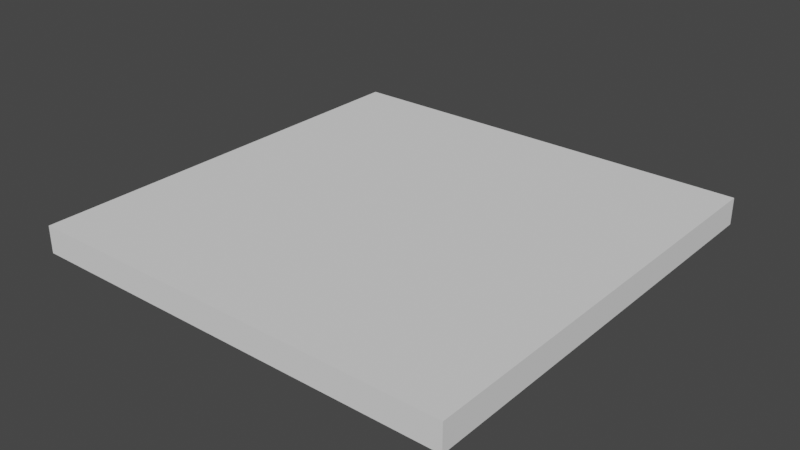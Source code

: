 # Source: Grid16-new.blend  (saved by Blender 3.3.6; exported with 4.5.12 LTS)
import bpy
from mathutils import Matrix  # noqa: F401  (used for matrix-valued properties, if any)

bpy.ops.wm.read_factory_settings(use_empty=True)
scene = bpy.context.scene
scene.name = 'Scene'

# ---- collections
col_collection = bpy.data.collections.new('Collection'); scene.collection.children.link(col_collection)

# ---- world
world_world = bpy.data.worlds.new('World'); scene.world = world_world
world_world.use_nodes = True; world_world.node_tree.nodes.clear()
_N = world_world.node_tree.nodes; _L = world_world.node_tree.links
n0 = _N.new('ShaderNodeOutputWorld'); n0.name = 'World Output'; n0.location = (300, 300)
n1 = _N.new('ShaderNodeBackground'); n1.name = 'Background'; n1.location = (10, 300)
n1.inputs[0].default_value = (0.05088, 0.05088, 0.05088, 1.0)
_L.new(n1.outputs[0], n0.inputs[0])
n0.is_active_output = True
world_world.color = (0.05088, 0.05088, 0.05088)
world_world.use_sun_shadow = False
world_world.sun_shadow_jitter_overblur = 0.0

# ---- meshes
me_plane = bpy.data.meshes.new('Plane')
me_plane.from_pydata([(15.0, 15.0, 0.0), (13.0, 15.0, 0.0), (11.0, 15.0, 0.0), (9.0, 15.0, 0.0), (7.0, 15.0, 0.0), (5.0, 15.0, 0.0), (3.0, 15.0, 0.0), (1.0, 15.0, 0.0), (-1.0, 15.0, 0.0), (-3.0, 15.0, 0.0), (-5.0, 15.0, 0.0), (-7.0, 15.0, 0.0), (-9.0, 15.0, 0.0), (-11.0, 15.0, 0.0), (-13.0, 15.0, 0.0), (-15.0, 15.0, 0.0), (-17.0, 15.0, 0.0), (15.0, 13.0, 0.0), (13.0, 13.0, 0.0), (11.0, 13.0, 0.0), (9.0, 13.0, 0.0), (7.0, 13.0, 0.0), (5.0, 13.0, 0.0), (3.0, 13.0, 0.0), (1.0, 13.0, 0.0), (-1.0, 13.0, 0.0), (-3.0, 13.0, 0.0), (-5.0, 13.0, 0.0), (-7.0, 13.0, 0.0), (-9.0, 13.0, 0.0), (-11.0, 13.0, 0.0), (-13.0, 13.0, 0.0), (-15.0, 13.0, 0.0), (-17.0, 13.0, 0.0), (15.0, 11.0, 0.0), (13.0, 11.0, 0.0), (11.0, 11.0, 0.0), (9.0, 11.0, 0.0), (7.0, 11.0, 0.0), (5.0, 11.0, 0.0), (3.0, 11.0, 0.0), (1.0, 11.0, 0.0), (-1.0, 11.0, 0.0), (-3.0, 11.0, 0.0), (-5.0, 11.0, 0.0), (-7.0, 11.0, 0.0), (-9.0, 11.0, 0.0), (-11.0, 11.0, 0.0), (-13.0, 11.0, 0.0), (-15.0, 11.0, 0.0), (-17.0, 11.0, 0.0), (15.0, 9.0, 0.0), (13.0, 9.0, 0.0), (11.0, 9.0, 0.0), (9.0, 9.0, 0.0), (7.0, 9.0, 0.0), (5.0, 9.0, 0.0), (3.0, 9.0, 0.0), (1.0, 9.0, 0.0), (-1.0, 9.0, 0.0), (-3.0, 9.0, 0.0), (-5.0, 9.0, 0.0), (-7.0, 9.0, 0.0), (-9.0, 9.0, 0.0), (-11.0, 9.0, 0.0), (-13.0, 9.0, 0.0), (-15.0, 9.0, 0.0), (-17.0, 9.0, 0.0), (15.0, 7.0, 0.0), (13.0, 7.0, 0.0), (11.0, 7.0, 0.0), (9.0, 7.0, 0.0), (7.0, 7.0, 0.0), (5.0, 7.0, 0.0), (3.0, 7.0, 0.0), (1.0, 7.0, 0.0), (-1.0, 7.0, 0.0), (-3.0, 7.0, 0.0), (-5.0, 7.0, 0.0), (-7.0, 7.0, 0.0), (-9.0, 7.0, 0.0), (-11.0, 7.0, 0.0), (-13.0, 7.0, 0.0), (-15.0, 7.0, 0.0), (-17.0, 7.0, 0.0), (15.0, 5.0, 0.0), (13.0, 5.0, 0.0), (11.0, 5.0, 0.0), (9.0, 5.0, 0.0), (7.0, 5.0, 0.0), (5.0, 5.0, 0.0), (3.0, 5.0, 0.0), (1.0, 5.0, 0.0), (-1.0, 5.0, 0.0), (-3.0, 5.0, 0.0), (-5.0, 5.0, 0.0), (-7.0, 5.0, 0.0), (-9.0, 5.0, 0.0), (-11.0, 5.0, 0.0), (-13.0, 5.0, 0.0), (-15.0, 5.0, 0.0), (-17.0, 5.0, 0.0), (15.0, 3.0, 0.0), (13.0, 3.0, 0.0), (11.0, 3.0, 0.0), (9.0, 3.0, 0.0), (7.0, 3.0, 0.0), (5.0, 3.0, 0.0), (3.0, 3.0, 0.0), (1.0, 3.0, 0.0), (-1.0, 3.0, 0.0), (-3.0, 3.0, 0.0), (-5.0, 3.0, 0.0), (-7.0, 3.0, 0.0), (-9.0, 3.0, 0.0), (-11.0, 3.0, 0.0), (-13.0, 3.0, 0.0), (-15.0, 3.0, 0.0), (-17.0, 3.0, 0.0), (15.0, 1.0, 0.0), (13.0, 1.0, 0.0), (11.0, 1.0, 0.0), (9.0, 1.0, 0.0), (7.0, 1.0, 0.0), (5.0, 1.0, 0.0), (3.0, 1.0, 0.0), (1.0, 1.0, 0.0), (-1.0, 1.0, 0.0), (-3.0, 1.0, 0.0), (-5.0, 1.0, 0.0), (-7.0, 1.0, 0.0), (-9.0, 1.0, 0.0), (-11.0, 1.0, 0.0), (-13.0, 1.0, 0.0), (-15.0, 1.0, 0.0), (-17.0, 1.0, 0.0), (15.0, -1.0, 0.0), (13.0, -1.0, 0.0), (11.0, -1.0, 0.0), (9.0, -1.0, 0.0), (7.0, -1.0, 0.0), (5.0, -1.0, 0.0), (3.0, -1.0, 0.0), (1.0, -1.0, 0.0), (-1.0, -1.0, 0.0), (-3.0, -1.0, 0.0), (-5.0, -1.0, 0.0), (-7.0, -1.0, 0.0), (-9.0, -1.0, 0.0), (-11.0, -1.0, 0.0), (-13.0, -1.0, 0.0), (-15.0, -1.0, 0.0), (-17.0, -1.0, 0.0), (15.0, -3.0, 0.0), (13.0, -3.0, 0.0), (11.0, -3.0, 0.0), (9.0, -3.0, 0.0), (7.0, -3.0, 0.0), (5.0, -3.0, 0.0), (3.0, -3.0, 0.0), (1.0, -3.0, 0.0), (-1.0, -3.0, 0.0), (-3.0, -3.0, 0.0), (-5.0, -3.0, 0.0), (-7.0, -3.0, 0.0), (-9.0, -3.0, 0.0), (-11.0, -3.0, 0.0), (-13.0, -3.0, 0.0), (-15.0, -3.0, 0.0), (-17.0, -3.0, 0.0), (15.0, -5.0, 0.0), (13.0, -5.0, 0.0), (11.0, -5.0, 0.0), (9.0, -5.0, 0.0), (7.0, -5.0, 0.0), (5.0, -5.0, 0.0), (3.0, -5.0, 0.0), (1.0, -5.0, 0.0), (-1.0, -5.0, 0.0), (-3.0, -5.0, 0.0), (-5.0, -5.0, 0.0), (-7.0, -5.0, 0.0), (-9.0, -5.0, 0.0), (-11.0, -5.0, 0.0), (-13.0, -5.0, 0.0), (-15.0, -5.0, 0.0), (-17.0, -5.0, 0.0), (15.0, -7.0, 0.0), (13.0, -7.0, 0.0), (11.0, -7.0, 0.0), (9.0, -7.0, 0.0), (7.0, -7.0, 0.0), (5.0, -7.0, 0.0), (3.0, -7.0, 0.0), (1.0, -7.0, 0.0), (-1.0, -7.0, 0.0), (-3.0, -7.0, 0.0), (-5.0, -7.0, 0.0), (-7.0, -7.0, 0.0), (-9.0, -7.0, 0.0), (-11.0, -7.0, 0.0), (-13.0, -7.0, 0.0), (-15.0, -7.0, 0.0), (-17.0, -7.0, 0.0), (15.0, -9.0, 0.0), (13.0, -9.0, 0.0), (11.0, -9.0, 0.0), (9.0, -9.0, 0.0), (7.0, -9.0, 0.0), (5.0, -9.0, 0.0), (3.0, -9.0, 0.0), (1.0, -9.0, 0.0), (-1.0, -9.0, 0.0), (-3.0, -9.0, 0.0), (-5.0, -9.0, 0.0), (-7.0, -9.0, 0.0), (-9.0, -9.0, 0.0), (-11.0, -9.0, 0.0), (-13.0, -9.0, 0.0), (-15.0, -9.0, 0.0), (-17.0, -9.0, 0.0), (15.0, -11.0, 0.0), (13.0, -11.0, 0.0), (11.0, -11.0, 0.0), (9.0, -11.0, 0.0), (7.0, -11.0, 0.0), (5.0, -11.0, 0.0), (3.0, -11.0, 0.0), (1.0, -11.0, 0.0), (-1.0, -11.0, 0.0), (-3.0, -11.0, 0.0), (-5.0, -11.0, 0.0), (-7.0, -11.0, 0.0), (-9.0, -11.0, 0.0), (-11.0, -11.0, 0.0), (-13.0, -11.0, 0.0), (-15.0, -11.0, 0.0), (-17.0, -11.0, 0.0), (15.0, -13.0, 0.0), (13.0, -13.0, 0.0), (11.0, -13.0, 0.0), (9.0, -13.0, 0.0), (7.0, -13.0, 0.0), (5.0, -13.0, 0.0), (3.0, -13.0, 0.0), (1.0, -13.0, 0.0), (-1.0, -13.0, 0.0), (-3.0, -13.0, 0.0), (-5.0, -13.0, 0.0), (-7.0, -13.0, 0.0), (-9.0, -13.0, 0.0), (-11.0, -13.0, 0.0), (-13.0, -13.0, 0.0), (-15.0, -13.0, 0.0), (-17.0, -13.0, 0.0), (15.0, -15.0, 0.0), (13.0, -15.0, 0.0), (11.0, -15.0, 0.0), (9.0, -15.0, 0.0), (7.0, -15.0, 0.0), (5.0, -15.0, 0.0), (3.0, -15.0, 0.0), (1.0, -15.0, 0.0), (-1.0, -15.0, 0.0), (-3.0, -15.0, 0.0), (-5.0, -15.0, 0.0), (-7.0, -15.0, 0.0), (-9.0, -15.0, 0.0), (-11.0, -15.0, 0.0), (-13.0, -15.0, 0.0), (-15.0, -15.0, 0.0), (-17.0, -15.0, 0.0), (15.0, -17.0, 0.0), (13.0, -17.0, 0.0), (11.0, -17.0, 0.0), (9.0, -17.0, 0.0), (7.0, -17.0, 0.0), (5.0, -17.0, 0.0), (3.0, -17.0, 0.0), (1.0, -17.0, 0.0), (-1.0, -17.0, 0.0), (-3.0, -17.0, 0.0), (-5.0, -17.0, 0.0), (-7.0, -17.0, 0.0), (-9.0, -17.0, 0.0), (-11.0, -17.0, 0.0), (-13.0, -17.0, 0.0), (-15.0, -17.0, 0.0), (-17.0, -17.0, 0.0), (-17.0, -17.0, -2.0), (-17.0, -15.0, -2.0), (-17.0, -13.0, -2.0), (-17.0, -11.0, -2.0), (-17.0, -9.0, -2.0), (-17.0, -7.0, -2.0), (-17.0, -5.0, -2.0), (-17.0, -3.0, -2.0), (-17.0, 15.0, -2.0), (-17.0, 13.0, -2.0), (-17.0, 11.0, -2.0), (-17.0, 9.0, -2.0), (-17.0, -1.0, -2.0), (-17.0, 7.0, -2.0), (-17.0, 5.0, -2.0), (-17.0, 1.0, -2.0), (-17.0, 3.0, -2.0), (-15.0, -17.0, -2.0), (-15.0, 15.0, -2.0), (-13.0, -17.0, -2.0), (-13.0, 15.0, -2.0), (-11.0, -17.0, -2.0), (-11.0, 15.0, -2.0), (-9.0, 15.0, -2.0), (-9.0, -17.0, -2.0), (-7.0, -17.0, -2.0), (-7.0, 15.0, -2.0), (-5.0, -17.0, -2.0), (-5.0, 15.0, -2.0), (-3.0, 15.0, -2.0), (-3.0, -17.0, -2.0), (-1.0, -17.0, -2.0), (-1.0, 15.0, -2.0), (1.0, -17.0, -2.0), (1.0, 15.0, -2.0), (3.0, 15.0, -2.0), (3.0, -17.0, -2.0), (5.0, -17.0, -2.0), (5.0, 15.0, -2.0), (7.0, 15.0, -2.0), (7.0, -17.0, -2.0), (9.0, 15.0, -2.0), (9.0, -17.0, -2.0), (11.0, -17.0, -2.0), (11.0, 15.0, -2.0), (13.0, 15.0, -2.0), (13.0, -17.0, -2.0), (15.0, -15.0, -2.0), (15.0, -13.0, -2.0), (15.0, -17.0, -2.0), (15.0, -11.0, -2.0), (15.0, -9.0, -2.0), (15.0, -7.0, -2.0), (15.0, -5.0, -2.0), (15.0, -3.0, -2.0), (15.0, 15.0, -2.0), (15.0, 13.0, -2.0), (15.0, 11.0, -2.0), (15.0, 9.0, -2.0), (15.0, 7.0, -2.0), (15.0, 5.0, -2.0), (15.0, 3.0, -2.0), (15.0, 1.0, -2.0), (15.0, -1.0, -2.0)], [], [(1, 18, 17, 0), (2, 19, 18, 1), (3, 20, 19, 2), (4, 21, 20, 3), (5, 22, 21, 4), (6, 23, 22, 5), (7, 24, 23, 6), (25, 24, 7, 8), (25, 8, 9, 26), (26, 9, 10, 27), (27, 10, 11, 28), (28, 11, 12, 29), (29, 12, 13, 30), (30, 13, 14, 31), (31, 14, 15, 32), (32, 15, 16, 33), (18, 35, 34, 17), (19, 36, 35, 18), (20, 37, 36, 19), (21, 38, 37, 20), (22, 39, 38, 21), (23, 40, 39, 22), (24, 41, 40, 23), (42, 41, 24, 25), (42, 25, 26, 43), (43, 26, 27, 44), (44, 27, 28, 45), (45, 28, 29, 46), (46, 29, 30, 47), (47, 30, 31, 48), (48, 31, 32, 49), (49, 32, 33, 50), (35, 52, 51, 34), (36, 53, 52, 35), (37, 54, 53, 36), (38, 55, 54, 37), (39, 56, 55, 38), (40, 57, 56, 39), (41, 58, 57, 40), (59, 58, 41, 42), (59, 42, 43, 60), (60, 43, 44, 61), (61, 44, 45, 62), (62, 45, 46, 63), (63, 46, 47, 64), (64, 47, 48, 65), (65, 48, 49, 66), (66, 49, 50, 67), (52, 69, 68, 51), (53, 70, 69, 52), (54, 71, 70, 53), (55, 72, 71, 54), (56, 73, 72, 55), (57, 74, 73, 56), (58, 75, 74, 57), (76, 75, 58, 59), (76, 59, 60, 77), (77, 60, 61, 78), (78, 61, 62, 79), (79, 62, 63, 80), (80, 63, 64, 81), (81, 64, 65, 82), (82, 65, 66, 83), (83, 66, 67, 84), (69, 86, 85, 68), (70, 87, 86, 69), (71, 88, 87, 70), (72, 89, 88, 71), (73, 90, 89, 72), (74, 91, 90, 73), (75, 92, 91, 74), (93, 92, 75, 76), (93, 76, 77, 94), (94, 77, 78, 95), (95, 78, 79, 96), (96, 79, 80, 97), (97, 80, 81, 98), (98, 81, 82, 99), (99, 82, 83, 100), (100, 83, 84, 101), (86, 103, 102, 85), (87, 104, 103, 86), (88, 105, 104, 87), (89, 106, 105, 88), (90, 107, 106, 89), (91, 108, 107, 90), (92, 109, 108, 91), (110, 109, 92, 93), (110, 93, 94, 111), (111, 94, 95, 112), (112, 95, 96, 113), (113, 96, 97, 114), (114, 97, 98, 115), (115, 98, 99, 116), (116, 99, 100, 117), (117, 100, 101, 118), (103, 120, 119, 102), (104, 121, 120, 103), (105, 122, 121, 104), (106, 123, 122, 105), (107, 124, 123, 106), (108, 125, 124, 107), (109, 126, 125, 108), (127, 126, 109, 110), (127, 110, 111, 128), (128, 111, 112, 129), (129, 112, 113, 130), (130, 113, 114, 131), (131, 114, 115, 132), (132, 115, 116, 133), (133, 116, 117, 134), (134, 117, 118, 135), (120, 137, 136, 119), (121, 138, 137, 120), (122, 139, 138, 121), (123, 140, 139, 122), (124, 141, 140, 123), (125, 142, 141, 124), (126, 143, 142, 125), (144, 143, 126, 127), (144, 127, 128, 145), (145, 128, 129, 146), (146, 129, 130, 147), (147, 130, 131, 148), (148, 131, 132, 149), (149, 132, 133, 150), (150, 133, 134, 151), (151, 134, 135, 152), (136, 137, 154, 153), (137, 138, 155, 154), (138, 139, 156, 155), (139, 140, 157, 156), (140, 141, 158, 157), (141, 142, 159, 158), (142, 143, 160, 159), (143, 144, 161, 160), (161, 144, 145, 162), (162, 145, 146, 163), (163, 146, 147, 164), (164, 147, 148, 165), (165, 148, 149, 166), (166, 149, 150, 167), (167, 150, 151, 168), (168, 151, 152, 169), (153, 154, 171, 170), (154, 155, 172, 171), (155, 156, 173, 172), (156, 157, 174, 173), (157, 158, 175, 174), (158, 159, 176, 175), (159, 160, 177, 176), (160, 161, 178, 177), (178, 161, 162, 179), (179, 162, 163, 180), (180, 163, 164, 181), (181, 164, 165, 182), (182, 165, 166, 183), (183, 166, 167, 184), (184, 167, 168, 185), (185, 168, 169, 186), (170, 171, 188, 187), (171, 172, 189, 188), (172, 173, 190, 189), (173, 174, 191, 190), (174, 175, 192, 191), (175, 176, 193, 192), (176, 177, 194, 193), (177, 178, 195, 194), (195, 178, 179, 196), (196, 179, 180, 197), (197, 180, 181, 198), (198, 181, 182, 199), (199, 182, 183, 200), (200, 183, 184, 201), (201, 184, 185, 202), (202, 185, 186, 203), (187, 188, 205, 204), (188, 189, 206, 205), (189, 190, 207, 206), (190, 191, 208, 207), (191, 192, 209, 208), (192, 193, 210, 209), (193, 194, 211, 210), (194, 195, 212, 211), (212, 195, 196, 213), (213, 196, 197, 214), (214, 197, 198, 215), (215, 198, 199, 216), (216, 199, 200, 217), (217, 200, 201, 218), (218, 201, 202, 219), (219, 202, 203, 220), (204, 205, 222, 221), (205, 206, 223, 222), (206, 207, 224, 223), (207, 208, 225, 224), (208, 209, 226, 225), (209, 210, 227, 226), (210, 211, 228, 227), (211, 212, 229, 228), (229, 212, 213, 230), (230, 213, 214, 231), (231, 214, 215, 232), (232, 215, 216, 233), (233, 216, 217, 234), (234, 217, 218, 235), (235, 218, 219, 236), (236, 219, 220, 237), (221, 222, 239, 238), (222, 223, 240, 239), (223, 224, 241, 240), (224, 225, 242, 241), (225, 226, 243, 242), (226, 227, 244, 243), (227, 228, 245, 244), (228, 229, 246, 245), (246, 229, 230, 247), (247, 230, 231, 248), (248, 231, 232, 249), (249, 232, 233, 250), (250, 233, 234, 251), (251, 234, 235, 252), (252, 235, 236, 253), (253, 236, 237, 254), (238, 239, 256, 255), (239, 240, 257, 256), (240, 241, 258, 257), (241, 242, 259, 258), (242, 243, 260, 259), (243, 244, 261, 260), (244, 245, 262, 261), (245, 246, 263, 262), (263, 246, 247, 264), (264, 247, 248, 265), (265, 248, 249, 266), (266, 249, 250, 267), (267, 250, 251, 268), (268, 251, 252, 269), (269, 252, 253, 270), (270, 253, 254, 271), (255, 256, 273, 272), (256, 257, 274, 273), (257, 258, 275, 274), (258, 259, 276, 275), (259, 260, 277, 276), (260, 261, 278, 277), (261, 262, 279, 278), (262, 263, 280, 279), (280, 263, 264, 281), (281, 264, 265, 282), (282, 265, 266, 283), (283, 266, 267, 284), (284, 267, 268, 285), (285, 268, 269, 286), (286, 269, 270, 287), (287, 270, 271, 288), (287, 288, 289, 306), (285, 286, 308, 310), (284, 285, 310, 313), (283, 284, 313, 314), (282, 283, 314, 316), (280, 281, 319, 320), (278, 279, 322, 325), (276, 277, 326, 329), (275, 276, 329, 331), (274, 275, 331, 332), (273, 274, 332, 335), (152, 135, 304, 301), (4, 3, 330, 328), (7, 6, 324, 323), (135, 118, 305, 304), (5, 4, 328, 327), (118, 101, 303, 305), (101, 84, 302, 303), (255, 272, 338, 336), (2, 1, 334, 333), (84, 67, 300, 302), (10, 9, 318, 317), (13, 12, 312, 311), (16, 15, 307, 297), (67, 50, 299, 300), (238, 255, 336, 337), (204, 221, 339, 340), (50, 33, 298, 299), (153, 170, 342, 343), (33, 16, 297, 298), (281, 282, 316, 319), (9, 8, 321, 318), (169, 152, 301, 296), (8, 7, 323, 321), (186, 169, 296, 295), (119, 136, 352, 351), (203, 186, 295, 294), (102, 119, 351, 350), (220, 203, 294, 293), (85, 102, 350, 349), (237, 220, 293, 292), (68, 85, 349, 348), (136, 153, 343, 352), (254, 237, 292, 291), (51, 68, 348, 347), (271, 254, 291, 290), (34, 51, 347, 346), (279, 280, 320, 322), (187, 204, 340, 341), (288, 271, 290, 289), (17, 34, 346, 345), (0, 17, 345, 344), (277, 278, 325, 326), (12, 11, 315, 312), (6, 5, 327, 324), (1, 0, 344, 334), (3, 2, 333, 330), (15, 14, 309, 307), (170, 187, 341, 342), (11, 10, 317, 315), (14, 13, 311, 309), (221, 238, 337, 339), (286, 287, 306, 308), (272, 273, 335, 338)])
_uv = me_plane.uv_layers.new(name='UVMap')
_uv.uv.foreach_set('vector', [0.1426, 0.9299, 0.1951, 0.9299, 0.1951, 0.9824, 0.1426, 0.9824, 0.1426, 0.8774, 0.1951, 0.8774, 0.1951, 0.9299, 0.1426, 0.9299, 0.1426, 0.8249, 0.1951, 0.8249, 0.1951, 0.8774, 0.1426, 0.8774, 0.1426, 0.7725, 0.1951, 0.7725, 0.1951, 0.8249, 0.1426, 0.8249, 0.1426, 0.72, 0.1951, 0.72, 0.1951, 0.7725, 0.1426, 0.7725, 0.1426, 0.6675, 0.1951, 0.6675, 0.1951, 0.72, 0.1426, 0.72, 0.1426, 0.615, 0.1951, 0.615, 0.1951, 0.6675, 0.1426, 0.6675, 0.1951, 0.5625, 0.1951, 0.615, 0.1426, 0.615, 0.1426, 0.5625, 0.1951, 0.5625, 0.1426, 0.5625, 0.1426, 0.51, 0.1951, 0.51, 0.1951, 0.51, 0.1426, 0.51, 0.1426, 0.4575, 0.1951, 0.4575, 0.1951, 0.4575, 0.1426, 0.4575, 0.1426, 0.405, 0.1951, 0.405, 0.1951, 0.405, 0.1426, 0.405, 0.1426, 0.3525, 0.1951, 0.3525, 0.1951, 0.3525, 0.1426, 0.3525, 0.1426, 0.3001, 0.1951, 0.3001, 0.1951, 0.3001, 0.1426, 0.3001, 0.1426, 0.2476, 0.1951, 0.2476, 0.1951, 0.2476, 0.1426, 0.2476, 0.1426, 0.1951, 0.1951, 0.1951, 0.1951, 0.1951, 0.1426, 0.1951, 0.1426, 0.1426, 0.1951, 0.1426, 0.1951, 0.9299, 0.2476, 0.9299, 0.2476, 0.9824, 0.1951, 0.9824, 0.1951, 0.8774, 0.2476, 0.8774, 0.2476, 0.9299, 0.1951, 0.9299, 0.1951, 0.8249, 0.2476, 0.8249, 0.2476, 0.8774, 0.1951, 0.8774, 0.1951, 0.7725, 0.2476, 0.7725, 0.2476, 0.8249, 0.1951, 0.8249, 0.1951, 0.72, 0.2476, 0.72, 0.2476, 0.7725, 0.1951, 0.7725, 0.1951, 0.6675, 0.2476, 0.6675, 0.2476, 0.72, 0.1951, 0.72, 0.1951, 0.615, 0.2476, 0.615, 0.2476, 0.6675, 0.1951, 0.6675, 0.2476, 0.5625, 0.2476, 0.615, 0.1951, 0.615, 0.1951, 0.5625, 0.2476, 0.5625, 0.1951, 0.5625, 0.1951, 0.51, 0.2476, 0.51, 0.2476, 0.51, 0.1951, 0.51, 0.1951, 0.4575, 0.2476, 0.4575, 0.2476, 0.4575, 0.1951, 0.4575, 0.1951, 0.405, 0.2476, 0.405, 0.2476, 0.405, 0.1951, 0.405, 0.1951, 0.3525, 0.2476, 0.3525, 0.2476, 0.3525, 0.1951, 0.3525, 0.1951, 0.3001, 0.2476, 0.3001, 0.2476, 0.3001, 0.1951, 0.3001, 0.1951, 0.2476, 0.2476, 0.2476, 0.2476, 0.2476, 0.1951, 0.2476, 0.1951, 0.1951, 0.2476, 0.1951, 0.2476, 0.1951, 0.1951, 0.1951, 0.1951, 0.1426, 0.2476, 0.1426, 0.2476, 0.9299, 0.3001, 0.9299, 0.3001, 0.9824, 0.2476, 0.9824, 0.2476, 0.8774, 0.3001, 0.8774, 0.3001, 0.9299, 0.2476, 0.9299, 0.2476, 0.8249, 0.3001, 0.8249, 0.3001, 0.8774, 0.2476, 0.8774, 0.2476, 0.7725, 0.3001, 0.7725, 0.3001, 0.8249, 0.2476, 0.8249, 0.2476, 0.72, 0.3001, 0.72, 0.3001, 0.7725, 0.2476, 0.7725, 0.2476, 0.6675, 0.3001, 0.6675, 0.3001, 0.72, 0.2476, 0.72, 0.2476, 0.615, 0.3001, 0.615, 0.3001, 0.6675, 0.2476, 0.6675, 0.3001, 0.5625, 0.3001, 0.615, 0.2476, 0.615, 0.2476, 0.5625, 0.3001, 0.5625, 0.2476, 0.5625, 0.2476, 0.51, 0.3001, 0.51, 0.3001, 0.51, 0.2476, 0.51, 0.2476, 0.4575, 0.3001, 0.4575, 0.3001, 0.4575, 0.2476, 0.4575, 0.2476, 0.405, 0.3001, 0.405, 0.3001, 0.405, 0.2476, 0.405, 0.2476, 0.3525, 0.3001, 0.3525, 0.3001, 0.3525, 0.2476, 0.3525, 0.2476, 0.3001, 0.3001, 0.3001, 0.3001, 0.3001, 0.2476, 0.3001, 0.2476, 0.2476, 0.3001, 0.2476, 0.3001, 0.2476, 0.2476, 0.2476, 0.2476, 0.1951, 0.3001, 0.1951, 0.3001, 0.1951, 0.2476, 0.1951, 0.2476, 0.1426, 0.3001, 0.1426, 0.3001, 0.9299, 0.3525, 0.9299, 0.3525, 0.9824, 0.3001, 0.9824, 0.3001, 0.8774, 0.3525, 0.8774, 0.3525, 0.9299, 0.3001, 0.9299, 0.3001, 0.8249, 0.3525, 0.8249, 0.3525, 0.8774, 0.3001, 0.8774, 0.3001, 0.7725, 0.3525, 0.7725, 0.3525, 0.8249, 0.3001, 0.8249, 0.3001, 0.72, 0.3525, 0.72, 0.3525, 0.7725, 0.3001, 0.7725, 0.3001, 0.6675, 0.3525, 0.6675, 0.3525, 0.72, 0.3001, 0.72, 0.3001, 0.615, 0.3525, 0.615, 0.3525, 0.6675, 0.3001, 0.6675, 0.3525, 0.5625, 0.3525, 0.615, 0.3001, 0.615, 0.3001, 0.5625, 0.3525, 0.5625, 0.3001, 0.5625, 0.3001, 0.51, 0.3525, 0.51, 0.3525, 0.51, 0.3001, 0.51, 0.3001, 0.4575, 0.3525, 0.4575, 0.3525, 0.4575, 0.3001, 0.4575, 0.3001, 0.405, 0.3525, 0.405, 0.3525, 0.405, 0.3001, 0.405, 0.3001, 0.3525, 0.3525, 0.3525, 0.3525, 0.3525, 0.3001, 0.3525, 0.3001, 0.3001, 0.3525, 0.3001, 0.3525, 0.3001, 0.3001, 0.3001, 0.3001, 0.2476, 0.3525, 0.2476, 0.3525, 0.2476, 0.3001, 0.2476, 0.3001, 0.1951, 0.3525, 0.1951, 0.3525, 0.1951, 0.3001, 0.1951, 0.3001, 0.1426, 0.3525, 0.1426, 0.3525, 0.9299, 0.405, 0.9299, 0.405, 0.9824, 0.3525, 0.9824, 0.3525, 0.8774, 0.405, 0.8774, 0.405, 0.9299, 0.3525, 0.9299, 0.3525, 0.8249, 0.405, 0.8249, 0.405, 0.8774, 0.3525, 0.8774, 0.3525, 0.7725, 0.405, 0.7725, 0.405, 0.8249, 0.3525, 0.8249, 0.3525, 0.72, 0.405, 0.72, 0.405, 0.7725, 0.3525, 0.7725, 0.3525, 0.6675, 0.405, 0.6675, 0.405, 0.72, 0.3525, 0.72, 0.3525, 0.615, 0.405, 0.615, 0.405, 0.6675, 0.3525, 0.6675, 0.405, 0.5625, 0.405, 0.615, 0.3525, 0.615, 0.3525, 0.5625, 0.405, 0.5625, 0.3525, 0.5625, 0.3525, 0.51, 0.405, 0.51, 0.405, 0.51, 0.3525, 0.51, 0.3525, 0.4575, 0.405, 0.4575, 0.405, 0.4575, 0.3525, 0.4575, 0.3525, 0.405, 0.405, 0.405, 0.405, 0.405, 0.3525, 0.405, 0.3525, 0.3525, 0.405, 0.3525, 0.405, 0.3525, 0.3525, 0.3525, 0.3525, 0.3001, 0.405, 0.3001, 0.405, 0.3001, 0.3525, 0.3001, 0.3525, 0.2476, 0.405, 0.2476, 0.405, 0.2476, 0.3525, 0.2476, 0.3525, 0.1951, 0.405, 0.1951, 0.405, 0.1951, 0.3525, 0.1951, 0.3525, 0.1426, 0.405, 0.1426, 0.405, 0.9299, 0.4575, 0.9299, 0.4575, 0.9824, 0.405, 0.9824, 0.405, 0.8774, 0.4575, 0.8774, 0.4575, 0.9299, 0.405, 0.9299, 0.405, 0.8249, 0.4575, 0.8249, 0.4575, 0.8774, 0.405, 0.8774, 0.405, 0.7725, 0.4575, 0.7725, 0.4575, 0.8249, 0.405, 0.8249, 0.405, 0.72, 0.4575, 0.72, 0.4575, 0.7725, 0.405, 0.7725, 0.405, 0.6675, 0.4575, 0.6675, 0.4575, 0.72, 0.405, 0.72, 0.405, 0.615, 0.4575, 0.615, 0.4575, 0.6675, 0.405, 0.6675, 0.4575, 0.5625, 0.4575, 0.615, 0.405, 0.615, 0.405, 0.5625, 0.4575, 0.5625, 0.405, 0.5625, 0.405, 0.51, 0.4575, 0.51, 0.4575, 0.51, 0.405, 0.51, 0.405, 0.4575, 0.4575, 0.4575, 0.4575, 0.4575, 0.405, 0.4575, 0.405, 0.405, 0.4575, 0.405, 0.4575, 0.405, 0.405, 0.405, 0.405, 0.3525, 0.4575, 0.3525, 0.4575, 0.3525, 0.405, 0.3525, 0.405, 0.3001, 0.4575, 0.3001, 0.4575, 0.3001, 0.405, 0.3001, 0.405, 0.2476, 0.4575, 0.2476, 0.4575, 0.2476, 0.405, 0.2476, 0.405, 0.1951, 0.4575, 0.1951, 0.4575, 0.1951, 0.405, 0.1951, 0.405, 0.1426, 0.4575, 0.1426, 0.4575, 0.9299, 0.51, 0.9299, 0.51, 0.9824, 0.4575, 0.9824, 0.4575, 0.8774, 0.51, 0.8774, 0.51, 0.9299, 0.4575, 0.9299, 0.4575, 0.8249, 0.51, 0.8249, 0.51, 0.8774, 0.4575, 0.8774, 0.4575, 0.7725, 0.51, 0.7725, 0.51, 0.8249, 0.4575, 0.8249, 0.4575, 0.72, 0.51, 0.72, 0.51, 0.7725, 0.4575, 0.7725, 0.4575, 0.6675, 0.51, 0.6675, 0.51, 0.72, 0.4575, 0.72, 0.4575, 0.615, 0.51, 0.615, 0.51, 0.6675, 0.4575, 0.6675, 0.51, 0.5625, 0.51, 0.615, 0.4575, 0.615, 0.4575, 0.5625, 0.51, 0.5625, 0.4575, 0.5625, 0.4575, 0.51, 0.51, 0.51, 0.51, 0.51, 0.4575, 0.51, 0.4575, 0.4575, 0.51, 0.4575, 0.51, 0.4575, 0.4575, 0.4575, 0.4575, 0.405, 0.51, 0.405, 0.51, 0.405, 0.4575, 0.405, 0.4575, 0.3525, 0.51, 0.3525, 0.51, 0.3525, 0.4575, 0.3525, 0.4575, 0.3001, 0.51, 0.3001, 0.51, 0.3001, 0.4575, 0.3001, 0.4575, 0.2476, 0.51, 0.2476, 0.51, 0.2476, 0.4575, 0.2476, 0.4575, 0.1951, 0.51, 0.1951, 0.51, 0.1951, 0.4575, 0.1951, 0.4575, 0.1426, 0.51, 0.1426, 0.51, 0.9299, 0.5625, 0.9299, 0.5625, 0.9824, 0.51, 0.9824, 0.51, 0.8774, 0.5625, 0.8774, 0.5625, 0.9299, 0.51, 0.9299, 0.51, 0.8249, 0.5625, 0.8249, 0.5625, 0.8774, 0.51, 0.8774, 0.51, 0.7725, 0.5625, 0.7725, 0.5625, 0.8249, 0.51, 0.8249, 0.51, 0.72, 0.5625, 0.72, 0.5625, 0.7725, 0.51, 0.7725, 0.51, 0.6675, 0.5625, 0.6675, 0.5625, 0.72, 0.51, 0.72, 0.51, 0.615, 0.5625, 0.615, 0.5625, 0.6675, 0.51, 0.6675, 0.5625, 0.5625, 0.5625, 0.615, 0.51, 0.615, 0.51, 0.5625, 0.5625, 0.5625, 0.51, 0.5625, 0.51, 0.51, 0.5625, 0.51, 0.5625, 0.51, 0.51, 0.51, 0.51, 0.4575, 0.5625, 0.4575, 0.5625, 0.4575, 0.51, 0.4575, 0.51, 0.405, 0.5625, 0.405, 0.5625, 0.405, 0.51, 0.405, 0.51, 0.3525, 0.5625, 0.3525, 0.5625, 0.3525, 0.51, 0.3525, 0.51, 0.3001, 0.5625, 0.3001, 0.5625, 0.3001, 0.51, 0.3001, 0.51, 0.2476, 0.5625, 0.2476, 0.5625, 0.2476, 0.51, 0.2476, 0.51, 0.1951, 0.5625, 0.1951, 0.5625, 0.1951, 0.51, 0.1951, 0.51, 0.1426, 0.5625, 0.1426, 0.5625, 0.9824, 0.5625, 0.9299, 0.615, 0.9299, 0.615, 0.9824, 0.5625, 0.9299, 0.5625, 0.8774, 0.615, 0.8774, 0.615, 0.9299, 0.5625, 0.8774, 0.5625, 0.8249, 0.615, 0.8249, 0.615, 0.8774, 0.5625, 0.8249, 0.5625, 0.7725, 0.615, 0.7725, 0.615, 0.8249, 0.5625, 0.7725, 0.5625, 0.72, 0.615, 0.72, 0.615, 0.7725, 0.5625, 0.72, 0.5625, 0.6675, 0.615, 0.6675, 0.615, 0.72, 0.5625, 0.6675, 0.5625, 0.615, 0.615, 0.615, 0.615, 0.6675, 0.5625, 0.615, 0.5625, 0.5625, 0.615, 0.5625, 0.615, 0.615, 0.615, 0.5625, 0.5625, 0.5625, 0.5625, 0.51, 0.615, 0.51, 0.615, 0.51, 0.5625, 0.51, 0.5625, 0.4575, 0.615, 0.4575, 0.615, 0.4575, 0.5625, 0.4575, 0.5625, 0.405, 0.615, 0.405, 0.615, 0.405, 0.5625, 0.405, 0.5625, 0.3525, 0.615, 0.3525, 0.615, 0.3525, 0.5625, 0.3525, 0.5625, 0.3001, 0.615, 0.3001, 0.615, 0.3001, 0.5625, 0.3001, 0.5625, 0.2476, 0.615, 0.2476, 0.615, 0.2476, 0.5625, 0.2476, 0.5625, 0.1951, 0.615, 0.1951, 0.615, 0.1951, 0.5625, 0.1951, 0.5625, 0.1426, 0.615, 0.1426, 0.615, 0.9824, 0.615, 0.9299, 0.6675, 0.9299, 0.6675, 0.9824, 0.615, 0.9299, 0.615, 0.8774, 0.6675, 0.8774, 0.6675, 0.9299, 0.615, 0.8774, 0.615, 0.8249, 0.6675, 0.8249, 0.6675, 0.8774, 0.615, 0.8249, 0.615, 0.7725, 0.6675, 0.7725, 0.6675, 0.8249, 0.615, 0.7725, 0.615, 0.72, 0.6675, 0.72, 0.6675, 0.7725, 0.615, 0.72, 0.615, 0.6675, 0.6675, 0.6675, 0.6675, 0.72, 0.615, 0.6675, 0.615, 0.615, 0.6675, 0.615, 0.6675, 0.6675, 0.615, 0.615, 0.615, 0.5625, 0.6675, 0.5625, 0.6675, 0.615, 0.6675, 0.5625, 0.615, 0.5625, 0.615, 0.51, 0.6675, 0.51, 0.6675, 0.51, 0.615, 0.51, 0.615, 0.4575, 0.6675, 0.4575, 0.6675, 0.4575, 0.615, 0.4575, 0.615, 0.405, 0.6675, 0.405, 0.6675, 0.405, 0.615, 0.405, 0.615, 0.3525, 0.6675, 0.3525, 0.6675, 0.3525, 0.615, 0.3525, 0.615, 0.3001, 0.6675, 0.3001, 0.6675, 0.3001, 0.615, 0.3001, 0.615, 0.2476, 0.6675, 0.2476, 0.6675, 0.2476, 0.615, 0.2476, 0.615, 0.1951, 0.6675, 0.1951, 0.6675, 0.1951, 0.615, 0.1951, 0.615, 0.1426, 0.6675, 0.1426, 0.6675, 0.9824, 0.6675, 0.9299, 0.72, 0.9299, 0.72, 0.9824, 0.6675, 0.9299, 0.6675, 0.8774, 0.72, 0.8774, 0.72, 0.9299, 0.6675, 0.8774, 0.6675, 0.8249, 0.72, 0.8249, 0.72, 0.8774, 0.6675, 0.8249, 0.6675, 0.7725, 0.72, 0.7725, 0.72, 0.8249, 0.6675, 0.7725, 0.6675, 0.72, 0.72, 0.72, 0.72, 0.7725, 0.6675, 0.72, 0.6675, 0.6675, 0.72, 0.6675, 0.72, 0.72, 0.6675, 0.6675, 0.6675, 0.615, 0.72, 0.615, 0.72, 0.6675, 0.6675, 0.615, 0.6675, 0.5625, 0.72, 0.5625, 0.72, 0.615, 0.72, 0.5625, 0.6675, 0.5625, 0.6675, 0.51, 0.72, 0.51, 0.72, 0.51, 0.6675, 0.51, 0.6675, 0.4575, 0.72, 0.4575, 0.72, 0.4575, 0.6675, 0.4575, 0.6675, 0.405, 0.72, 0.405, 0.72, 0.405, 0.6675, 0.405, 0.6675, 0.3525, 0.72, 0.3525, 0.72, 0.3525, 0.6675, 0.3525, 0.6675, 0.3001, 0.72, 0.3001, 0.72, 0.3001, 0.6675, 0.3001, 0.6675, 0.2476, 0.72, 0.2476, 0.72, 0.2476, 0.6675, 0.2476, 0.6675, 0.1951, 0.72, 0.1951, 0.72, 0.1951, 0.6675, 0.1951, 0.6675, 0.1426, 0.72, 0.1426, 0.72, 0.9824, 0.72, 0.9299, 0.7725, 0.9299, 0.7725, 0.9824, 0.72, 0.9299, 0.72, 0.8774, 0.7725, 0.8774, 0.7725, 0.9299, 0.72, 0.8774, 0.72, 0.8249, 0.7725, 0.8249, 0.7725, 0.8774, 0.72, 0.8249, 0.72, 0.7725, 0.7725, 0.7725, 0.7725, 0.8249, 0.72, 0.7725, 0.72, 0.72, 0.7725, 0.72, 0.7725, 0.7725, 0.72, 0.72, 0.72, 0.6675, 0.7725, 0.6675, 0.7725, 0.72, 0.72, 0.6675, 0.72, 0.615, 0.7725, 0.615, 0.7725, 0.6675, 0.72, 0.615, 0.72, 0.5625, 0.7725, 0.5625, 0.7725, 0.615, 0.7725, 0.5625, 0.72, 0.5625, 0.72, 0.51, 0.7725, 0.51, 0.7725, 0.51, 0.72, 0.51, 0.72, 0.4575, 0.7725, 0.4575, 0.7725, 0.4575, 0.72, 0.4575, 0.72, 0.405, 0.7725, 0.405, 0.7725, 0.405, 0.72, 0.405, 0.72, 0.3525, 0.7725, 0.3525, 0.7725, 0.3525, 0.72, 0.3525, 0.72, 0.3001, 0.7725, 0.3001, 0.7725, 0.3001, 0.72, 0.3001, 0.72, 0.2476, 0.7725, 0.2476, 0.7725, 0.2476, 0.72, 0.2476, 0.72, 0.1951, 0.7725, 0.1951, 0.7725, 0.1951, 0.72, 0.1951, 0.72, 0.1426, 0.7725, 0.1426, 0.7725, 0.9824, 0.7725, 0.9299, 0.8249, 0.9299, 0.8249, 0.9824, 0.7725, 0.9299, 0.7725, 0.8774, 0.8249, 0.8774, 0.8249, 0.9299, 0.7725, 0.8774, 0.7725, 0.8249, 0.8249, 0.8249, 0.8249, 0.8774, 0.7725, 0.8249, 0.7725, 0.7725, 0.8249, 0.7725, 0.8249, 0.8249, 0.7725, 0.7725, 0.7725, 0.72, 0.8249, 0.72, 0.8249, 0.7725, 0.7725, 0.72, 0.7725, 0.6675, 0.8249, 0.6675, 0.8249, 0.72, 0.7725, 0.6675, 0.7725, 0.615, 0.8249, 0.615, 0.8249, 0.6675, 0.7725, 0.615, 0.7725, 0.5625, 0.8249, 0.5625, 0.8249, 0.615, 0.8249, 0.5625, 0.7725, 0.5625, 0.7725, 0.51, 0.8249, 0.51, 0.8249, 0.51, 0.7725, 0.51, 0.7725, 0.4575, 0.8249, 0.4575, 0.8249, 0.4575, 0.7725, 0.4575, 0.7725, 0.405, 0.8249, 0.405, 0.8249, 0.405, 0.7725, 0.405, 0.7725, 0.3525, 0.8249, 0.3525, 0.8249, 0.3525, 0.7725, 0.3525, 0.7725, 0.3001, 0.8249, 0.3001, 0.8249, 0.3001, 0.7725, 0.3001, 0.7725, 0.2476, 0.8249, 0.2476, 0.8249, 0.2476, 0.7725, 0.2476, 0.7725, 0.1951, 0.8249, 0.1951, 0.8249, 0.1951, 0.7725, 0.1951, 0.7725, 0.1426, 0.8249, 0.1426, 0.8249, 0.9824, 0.8249, 0.9299, 0.8774, 0.9299, 0.8774, 0.9824, 0.8249, 0.9299, 0.8249, 0.8774, 0.8774, 0.8774, 0.8774, 0.9299, 0.8249, 0.8774, 0.8249, 0.8249, 0.8774, 0.8249, 0.8774, 0.8774, 0.8249, 0.8249, 0.8249, 0.7725, 0.8774, 0.7725, 0.8774, 0.8249, 0.8249, 0.7725, 0.8249, 0.72, 0.8774, 0.72, 0.8774, 0.7725, 0.8249, 0.72, 0.8249, 0.6675, 0.8774, 0.6675, 0.8774, 0.72, 0.8249, 0.6675, 0.8249, 0.615, 0.8774, 0.615, 0.8774, 0.6675, 0.8249, 0.615, 0.8249, 0.5625, 0.8774, 0.5625, 0.8774, 0.615, 0.8774, 0.5625, 0.8249, 0.5625, 0.8249, 0.51, 0.8774, 0.51, 0.8774, 0.51, 0.8249, 0.51, 0.8249, 0.4575, 0.8774, 0.4575, 0.8774, 0.4575, 0.8249, 0.4575, 0.8249, 0.405, 0.8774, 0.405, 0.8774, 0.405, 0.8249, 0.405, 0.8249, 0.3525, 0.8774, 0.3525, 0.8774, 0.3525, 0.8249, 0.3525, 0.8249, 0.3001, 0.8774, 0.3001, 0.8774, 0.3001, 0.8249, 0.3001, 0.8249, 0.2476, 0.8774, 0.2476, 0.8774, 0.2476, 0.8249, 0.2476, 0.8249, 0.1951, 0.8774, 0.1951, 0.8774, 0.1951, 0.8249, 0.1951, 0.8249, 0.1426, 0.8774, 0.1426, 0.8774, 0.9824, 0.8774, 0.9299, 0.9299, 0.9299, 0.9299, 0.9824, 0.8774, 0.9299, 0.8774, 0.8774, 0.9299, 0.8774, 0.9299, 0.9299, 0.8774, 0.8774, 0.8774, 0.8249, 0.9299, 0.8249, 0.9299, 0.8774, 0.8774, 0.8249, 0.8774, 0.7725, 0.9299, 0.7725, 0.9299, 0.8249, 0.8774, 0.7725, 0.8774, 0.72, 0.9299, 0.72, 0.9299, 0.7725, 0.8774, 0.72, 0.8774, 0.6675, 0.9299, 0.6675, 0.9299, 0.72, 0.8774, 0.6675, 0.8774, 0.615, 0.9299, 0.615, 0.9299, 0.6675, 0.8774, 0.615, 0.8774, 0.5625, 0.9299, 0.5625, 0.9299, 0.615, 0.9299, 0.5625, 0.8774, 0.5625, 0.8774, 0.51, 0.9299, 0.51, 0.9299, 0.51, 0.8774, 0.51, 0.8774, 0.4575, 0.9299, 0.4575, 0.9299, 0.4575, 0.8774, 0.4575, 0.8774, 0.405, 0.9299, 0.405, 0.9299, 0.405, 0.8774, 0.405, 0.8774, 0.3525, 0.9299, 0.3525, 0.9299, 0.3525, 0.8774, 0.3525, 0.8774, 0.3001, 0.9299, 0.3001, 0.9299, 0.3001, 0.8774, 0.3001, 0.8774, 0.2476, 0.9299, 0.2476, 0.9299, 0.2476, 0.8774, 0.2476, 0.8774, 0.1951, 0.9299, 0.1951, 0.9299, 0.1951, 0.8774, 0.1951, 0.8774, 0.1426, 0.9299, 0.1426, 0.9299, 0.9824, 0.9299, 0.9299, 0.9824, 0.9299, 0.9824, 0.9824, 0.9299, 0.9299, 0.9299, 0.8774, 0.9824, 0.8774, 0.9824, 0.9299, 0.9299, 0.8774, 0.9299, 0.8249, 0.9824, 0.8249, 0.9824, 0.8774, 0.9299, 0.8249, 0.9299, 0.7725, 0.9824, 0.7725, 0.9824, 0.8249, 0.9299, 0.7725, 0.9299, 0.72, 0.9824, 0.72, 0.9824, 0.7725, 0.9299, 0.72, 0.9299, 0.6675, 0.9824, 0.6675, 0.9824, 0.72, 0.9299, 0.6675, 0.9299, 0.615, 0.9824, 0.615, 0.9824, 0.6675, 0.9299, 0.615, 0.9299, 0.5625, 0.9824, 0.5625, 0.9824, 0.615, 0.9824, 0.5625, 0.9299, 0.5625, 0.9299, 0.51, 0.9824, 0.51, 0.9824, 0.51, 0.9299, 0.51, 0.9299, 0.4575, 0.9824, 0.4575, 0.9824, 0.4575, 0.9299, 0.4575, 0.9299, 0.405, 0.9824, 0.405, 0.9824, 0.405, 0.9299, 0.405, 0.9299, 0.3525, 0.9824, 0.3525, 0.9824, 0.3525, 0.9299, 0.3525, 0.9299, 0.3001, 0.9824, 0.3001, 0.9824, 0.3001, 0.9299, 0.3001, 0.9299, 0.2476, 0.9824, 0.2476, 0.9824, 0.2476, 0.9299, 0.2476, 0.9299, 0.1951, 0.9824, 0.1951, 0.9824, 0.1951, 0.9299, 0.1951, 0.9299, 0.1426, 0.9824, 0.1426, 0.06252, 0.9375, 0.06252, 1.0, 2.5e-05, 1.0, 2.509e-05, 0.9375, 0.06252, 0.8125, 0.06252, 0.875, 2.515e-05, 0.875, 2.519e-05, 0.8125, 0.06252, 0.75, 0.06252, 0.8125, 2.519e-05, 0.8125, 2.521e-05, 0.75, 0.06252, 0.6875, 0.06252, 0.75, 2.521e-05, 0.75, 2.52e-05, 0.6875, 0.06252, 0.625, 0.06252, 0.6875, 2.52e-05, 0.6875, 2.519e-05, 0.625, 0.06252, 0.5, 0.06252, 0.5625, 2.517e-05, 0.5625, 2.514e-05, 0.5, 0.06252, 0.375, 0.06252, 0.4375, 2.512e-05, 0.4375, 2.51e-05, 0.375, 0.06252, 0.25, 0.06252, 0.3125, 2.507e-05, 0.3125, 2.506e-05, 0.25, 0.06252, 0.1875, 0.06252, 0.25, 2.506e-05, 0.25, 2.506e-05, 0.1875, 0.06252, 0.125, 0.06252, 0.1875, 2.506e-05, 0.1875, 2.507e-05, 0.125, 0.06252, 0.06252, 0.06252, 0.125, 2.507e-05, 0.125, 2.51e-05, 0.06252, 0.06252, 0.5, 0.06252, 0.5625, 2.509e-05, 0.5625, 2.506e-05, 0.5, 0.06252, 0.75, 0.06252, 0.8125, 2.515e-05, 0.8125, 2.515e-05, 0.75, 0.06252, 0.5625, 0.06252, 0.625, 2.512e-05, 0.625, 2.509e-05, 0.5625, 0.06252, 0.5625, 0.06252, 0.625, 2.512e-05, 0.625, 2.509e-05, 0.5625, 0.06252, 0.6875, 0.06252, 0.75, 2.515e-05, 0.75, 2.514e-05, 0.6875, 0.06252, 0.625, 0.06252, 0.6875, 2.514e-05, 0.6875, 2.512e-05, 0.625, 0.06252, 0.6875, 0.06252, 0.75, 2.515e-05, 0.75, 2.514e-05, 0.6875, 0.06252, 0.9375, 0.06252, 1.0, 2.5e-05, 1.0, 2.509e-05, 0.9375, 0.06252, 0.875, 0.06252, 0.9375, 2.509e-05, 0.9375, 2.513e-05, 0.875, 0.06252, 0.75, 0.06252, 0.8125, 2.515e-05, 0.8125, 2.515e-05, 0.75, 0.06252, 0.375, 0.06252, 0.4375, 2.503e-05, 0.4375, 2.501e-05, 0.375, 0.06252, 0.1875, 0.06252, 0.25, 2.5e-05, 0.25, 2.502e-05, 0.1875, 0.06252, 2.512e-05, 0.06252, 0.06252, 2.511e-05, 0.06252, 2.52e-05, 2.5e-05, 0.06252, 0.8125, 0.06252, 0.875, 2.513e-05, 0.875, 2.515e-05, 0.8125, 0.06252, 0.875, 0.06252, 0.9375, 2.509e-05, 0.9375, 2.515e-05, 0.875, 0.06252, 0.75, 0.06252, 0.8125, 2.519e-05, 0.8125, 2.521e-05, 0.75, 0.06252, 0.875, 0.06252, 0.9375, 2.509e-05, 0.9375, 2.513e-05, 0.875, 0.06252, 0.5625, 0.06252, 0.625, 2.519e-05, 0.625, 2.517e-05, 0.5625, 0.06252, 0.9375, 0.06252, 1.0, 2.503e-05, 1.0, 2.509e-05, 0.9375, 0.06252, 0.5625, 0.06252, 0.625, 2.519e-05, 0.625, 2.517e-05, 0.5625, 0.06252, 0.4375, 0.06252, 0.5, 2.506e-05, 0.5, 2.503e-05, 0.4375, 0.06252, 0.4375, 0.06252, 0.5, 2.506e-05, 0.5, 2.503e-05, 0.4375, 0.06252, 0.5, 0.06252, 0.5625, 2.509e-05, 0.5625, 2.506e-05, 0.5, 0.06252, 0.375, 0.06252, 0.4375, 2.503e-05, 0.4375, 2.501e-05, 0.375, 0.06252, 0.4375, 0.06252, 0.5, 2.514e-05, 0.5, 2.512e-05, 0.4375, 0.06252, 0.3125, 0.06252, 0.375, 2.501e-05, 0.375, 2.5e-05, 0.3125, 0.06252, 0.375, 0.06252, 0.4375, 2.512e-05, 0.4375, 2.51e-05, 0.375, 0.06252, 0.25, 0.06252, 0.3125, 2.5e-05, 0.3125, 2.5e-05, 0.25, 0.06252, 0.3125, 0.06252, 0.375, 2.51e-05, 0.375, 2.507e-05, 0.3125, 0.06252, 0.1875, 0.06252, 0.25, 2.5e-05, 0.25, 2.502e-05, 0.1875, 0.06252, 0.25, 0.06252, 0.3125, 2.507e-05, 0.3125, 2.506e-05, 0.25, 0.06252, 0.5, 0.06252, 0.5625, 2.517e-05, 0.5625, 2.514e-05, 0.5, 0.06252, 0.125, 0.06252, 0.1875, 2.502e-05, 0.1875, 2.505e-05, 0.125, 0.06252, 0.1875, 0.06252, 0.25, 2.506e-05, 0.25, 2.506e-05, 0.1875, 0.06252, 0.06252, 0.06252, 0.125, 2.505e-05, 0.125, 2.511e-05, 0.06252, 0.06252, 0.125, 0.06252, 0.1875, 2.506e-05, 0.1875, 2.507e-05, 0.125, 0.06252, 0.4375, 0.06252, 0.5, 2.514e-05, 0.5, 2.512e-05, 0.4375, 0.06252, 0.6875, 0.06252, 0.75, 2.521e-05, 0.75, 2.52e-05, 0.6875, 0.06252, 2.512e-05, 0.06252, 0.06252, 2.511e-05, 0.06252, 2.52e-05, 2.5e-05, 0.06252, 0.06252, 0.06252, 0.125, 2.507e-05, 0.125, 2.51e-05, 0.06252, 0.06252, 2.509e-05, 0.06252, 0.06252, 2.51e-05, 0.06252, 2.517e-05, 2.5e-05, 0.06252, 0.3125, 0.06252, 0.375, 2.51e-05, 0.375, 2.507e-05, 0.3125, 0.06252, 0.25, 0.06252, 0.3125, 2.5e-05, 0.3125, 2.5e-05, 0.25, 0.06252, 0.625, 0.06252, 0.6875, 2.514e-05, 0.6875, 2.512e-05, 0.625, 0.06252, 0.9375, 0.06252, 1.0, 2.503e-05, 1.0, 2.509e-05, 0.9375, 0.06252, 0.8125, 0.06252, 0.875, 2.513e-05, 0.875, 2.515e-05, 0.8125, 0.06252, 0.06252, 0.06252, 0.125, 2.505e-05, 0.125, 2.511e-05, 0.06252, 0.06252, 0.625, 0.06252, 0.6875, 2.52e-05, 0.6875, 2.519e-05, 0.625, 0.06252, 0.3125, 0.06252, 0.375, 2.501e-05, 0.375, 2.5e-05, 0.3125, 0.06252, 0.125, 0.06252, 0.1875, 2.502e-05, 0.1875, 2.505e-05, 0.125, 0.06252, 0.8125, 0.06252, 0.875, 2.515e-05, 0.875, 2.519e-05, 0.8125, 0.06252, 0.875, 0.06252, 0.9375, 2.509e-05, 0.9375, 2.515e-05, 0.875, 0.06252, 2.509e-05, 0.06252, 0.06252, 2.51e-05, 0.06252, 2.517e-05, 2.5e-05])
_ca = me_plane.color_attributes.new('Col', 'BYTE_COLOR', 'CORNER')
_ca.data.foreach_set('color', [1.0, 1.0, 1.0, 1.0, 1.0, 1.0, 1.0, 1.0, 1.0, 1.0, 1.0, 1.0, 1.0, 1.0, 1.0, 1.0, 1.0, 1.0, 1.0, 1.0, 1.0, 1.0, 1.0, 1.0, 1.0, 1.0, 1.0, 1.0, 1.0, 1.0, 1.0, 1.0, 1.0, 1.0, 1.0, 1.0, 1.0, 1.0, 1.0, 1.0, 1.0, 1.0, 1.0, 1.0, 1.0, 1.0, 1.0, 1.0, 1.0, 1.0, 1.0, 1.0, 1.0, 1.0, 1.0, 1.0, 1.0, 1.0, 1.0, 1.0, 1.0, 1.0, 1.0, 1.0, 1.0, 1.0, 1.0, 1.0, 1.0, 1.0, 1.0, 1.0, 1.0, 1.0, 1.0, 1.0, 1.0, 1.0, 1.0, 1.0, 1.0, 1.0, 1.0, 1.0, 1.0, 1.0, 1.0, 1.0, 1.0, 1.0, 1.0, 1.0, 1.0, 1.0, 1.0, 1.0, 1.0, 1.0, 1.0, 1.0, 1.0, 1.0, 1.0, 1.0, 1.0, 1.0, 1.0, 1.0, 1.0, 1.0, 1.0, 1.0, 1.0, 1.0, 1.0, 1.0, 1.0, 1.0, 1.0, 1.0, 1.0, 1.0, 1.0, 1.0, 1.0, 1.0, 1.0, 1.0, 1.0, 1.0, 1.0, 1.0, 1.0, 1.0, 1.0, 1.0, 1.0, 1.0, 1.0, 1.0, 1.0, 1.0, 1.0, 1.0, 1.0, 1.0, 1.0, 1.0, 1.0, 1.0, 1.0, 1.0, 1.0, 1.0, 1.0, 1.0, 1.0, 1.0, 1.0, 1.0, 1.0, 1.0, 1.0, 1.0, 1.0, 1.0, 1.0, 1.0, 1.0, 1.0, 1.0, 1.0, 1.0, 1.0, 1.0, 1.0, 1.0, 1.0, 1.0, 1.0, 1.0, 1.0, 1.0, 1.0, 1.0, 1.0, 1.0, 1.0, 1.0, 1.0, 1.0, 1.0, 1.0, 1.0, 1.0, 1.0, 1.0, 1.0, 1.0, 1.0, 1.0, 1.0, 1.0, 1.0, 1.0, 1.0, 1.0, 1.0, 1.0, 1.0, 1.0, 1.0, 1.0, 1.0, 1.0, 1.0, 1.0, 1.0, 1.0, 1.0, 1.0, 1.0, 1.0, 1.0, 1.0, 1.0, 1.0, 1.0, 1.0, 1.0, 1.0, 1.0, 1.0, 1.0, 1.0, 1.0, 1.0, 1.0, 1.0, 1.0, 1.0, 1.0, 1.0, 1.0, 1.0, 1.0, 1.0, 1.0, 1.0, 1.0, 1.0, 1.0, 1.0, 1.0, 1.0, 1.0, 1.0, 1.0, 1.0, 1.0, 1.0, 1.0, 1.0, 1.0, 1.0, 1.0, 1.0, 1.0, 1.0, 1.0, 1.0, 1.0, 1.0, 1.0, 1.0, 1.0, 1.0, 1.0, 1.0, 1.0, 1.0, 1.0, 1.0, 1.0, 1.0, 1.0, 1.0, 1.0, 1.0, 1.0, 1.0, 1.0, 1.0, 1.0, 1.0, 1.0, 1.0, 1.0, 1.0, 1.0, 1.0, 1.0, 1.0, 1.0, 1.0, 1.0, 1.0, 1.0, 1.0, 1.0, 1.0, 1.0, 1.0, 1.0, 1.0, 1.0, 1.0, 1.0, 1.0, 1.0, 1.0, 1.0, 1.0, 1.0, 1.0, 1.0, 1.0, 1.0, 1.0, 1.0, 1.0, 1.0, 1.0, 1.0, 1.0, 1.0, 1.0, 1.0, 1.0, 1.0, 1.0, 1.0, 1.0, 1.0, 1.0, 1.0, 1.0, 1.0, 1.0, 1.0, 1.0, 1.0, 1.0, 1.0, 1.0, 1.0, 1.0, 1.0, 1.0, 1.0, 1.0, 1.0, 1.0, 1.0, 1.0, 1.0, 1.0, 1.0, 1.0, 1.0, 1.0, 1.0, 1.0, 1.0, 1.0, 1.0, 1.0, 1.0, 1.0, 1.0, 1.0, 1.0, 1.0, 1.0, 1.0, 1.0, 1.0, 1.0, 1.0, 1.0, 1.0, 1.0, 1.0, 1.0, 1.0, 1.0, 1.0, 1.0, 1.0, 1.0, 1.0, 1.0, 1.0, 1.0, 1.0, 1.0, 1.0, 1.0, 1.0, 1.0, 1.0, 1.0, 1.0, 1.0, 1.0, 1.0, 1.0, 1.0, 1.0, 1.0, 1.0, 1.0, 1.0, 1.0, 1.0, 1.0, 1.0, 1.0, 1.0, 1.0, 1.0, 1.0, 1.0, 1.0, 1.0, 1.0, 1.0, 1.0, 1.0, 1.0, 1.0, 1.0, 1.0, 1.0, 1.0, 1.0, 1.0, 1.0, 1.0, 1.0, 1.0, 1.0, 1.0, 1.0, 1.0, 1.0, 1.0, 1.0, 1.0, 1.0, 1.0, 1.0, 1.0, 1.0, 1.0, 1.0, 1.0, 1.0, 1.0, 1.0, 1.0, 1.0, 1.0, 1.0, 1.0, 1.0, 1.0, 1.0, 1.0, 1.0, 1.0, 1.0, 1.0, 1.0, 1.0, 1.0, 1.0, 1.0, 1.0, 1.0, 1.0, 1.0, 1.0, 1.0, 1.0, 1.0, 1.0, 1.0, 1.0, 1.0, 1.0, 1.0, 1.0, 1.0, 1.0, 1.0, 1.0, 1.0, 1.0, 1.0, 1.0, 1.0, 1.0, 1.0, 1.0, 1.0, 1.0, 1.0, 1.0, 1.0, 1.0, 1.0, 1.0, 1.0, 1.0, 1.0, 1.0, 1.0, 1.0, 1.0, 1.0, 1.0, 1.0, 1.0, 1.0, 1.0, 1.0, 1.0, 1.0, 1.0, 1.0, 1.0, 1.0, 1.0, 1.0, 1.0, 1.0, 1.0, 1.0, 1.0, 1.0, 1.0, 1.0, 1.0, 1.0, 1.0, 1.0, 1.0, 1.0, 1.0, 1.0, 1.0, 1.0, 1.0, 1.0, 1.0, 1.0, 1.0, 1.0, 1.0, 1.0, 1.0, 1.0, 1.0, 1.0, 1.0, 1.0, 1.0, 1.0, 1.0, 1.0, 1.0, 1.0, 1.0, 1.0, 1.0, 1.0, 1.0, 1.0, 1.0, 1.0, 1.0, 1.0, 1.0, 1.0, 1.0, 1.0, 1.0, 1.0, 1.0, 1.0, 1.0, 1.0, 1.0, 1.0, 1.0, 1.0, 1.0, 1.0, 1.0, 1.0, 1.0, 1.0, 1.0, 1.0, 1.0, 1.0, 1.0, 1.0, 1.0, 1.0, 1.0, 1.0, 1.0, 1.0, 1.0, 1.0, 1.0, 1.0, 1.0, 1.0, 1.0, 1.0, 1.0, 1.0, 1.0, 1.0, 1.0, 1.0, 1.0, 1.0, 1.0, 1.0, 1.0, 1.0, 1.0, 1.0, 1.0, 1.0, 1.0, 1.0, 1.0, 1.0, 1.0, 1.0, 1.0, 1.0, 1.0, 1.0, 1.0, 1.0, 1.0, 1.0, 1.0, 1.0, 1.0, 1.0, 1.0, 1.0, 1.0, 1.0, 1.0, 1.0, 1.0, 1.0, 1.0, 1.0, 1.0, 1.0, 1.0, 1.0, 1.0, 1.0, 1.0, 1.0, 1.0, 1.0, 1.0, 1.0, 1.0, 1.0, 1.0, 1.0, 1.0, 1.0, 1.0, 1.0, 1.0, 1.0, 1.0, 1.0, 1.0, 1.0, 1.0, 1.0, 1.0, 1.0, 1.0, 1.0, 1.0, 1.0, 1.0, 1.0, 1.0, 1.0, 1.0, 1.0, 1.0, 1.0, 1.0, 1.0, 1.0, 1.0, 1.0, 1.0, 1.0, 1.0, 1.0, 1.0, 1.0, 1.0, 1.0, 1.0, 1.0, 1.0, 1.0, 1.0, 1.0, 1.0, 1.0, 1.0, 1.0, 1.0, 1.0, 1.0, 1.0, 1.0, 1.0, 1.0, 1.0, 1.0, 1.0, 1.0, 1.0, 1.0, 1.0, 1.0, 1.0, 1.0, 1.0, 1.0, 1.0, 1.0, 1.0, 1.0, 1.0, 1.0, 1.0, 1.0, 1.0, 1.0, 1.0, 1.0, 1.0, 1.0, 1.0, 1.0, 1.0, 1.0, 1.0, 1.0, 1.0, 1.0, 1.0, 1.0, 1.0, 1.0, 1.0, 1.0, 1.0, 1.0, 1.0, 1.0, 1.0, 1.0, 1.0, 1.0, 1.0, 1.0, 1.0, 1.0, 1.0, 1.0, 1.0, 1.0, 1.0, 1.0, 1.0, 1.0, 1.0, 1.0, 1.0, 1.0, 1.0, 1.0, 1.0, 1.0, 1.0, 1.0, 1.0, 1.0, 1.0, 1.0, 1.0, 1.0, 1.0, 1.0, 1.0, 1.0, 1.0, 1.0, 1.0, 1.0, 1.0, 1.0, 1.0, 1.0, 1.0, 1.0, 1.0, 1.0, 1.0, 1.0, 1.0, 1.0, 1.0, 1.0, 1.0, 1.0, 1.0, 1.0, 1.0, 1.0, 1.0, 1.0, 1.0, 1.0, 1.0, 1.0, 1.0, 1.0, 1.0, 1.0, 1.0, 1.0, 1.0, 1.0, 1.0, 1.0, 1.0, 1.0, 1.0, 1.0, 1.0, 1.0, 1.0, 1.0, 1.0, 1.0, 1.0, 1.0, 1.0, 1.0, 1.0, 1.0, 1.0, 1.0, 1.0, 1.0, 1.0, 1.0, 1.0, 1.0, 1.0, 1.0, 1.0, 1.0, 1.0, 1.0, 1.0, 1.0, 1.0, 1.0, 1.0, 1.0, 1.0, 1.0, 1.0, 1.0, 1.0, 1.0, 1.0, 1.0, 1.0, 1.0, 1.0, 1.0, 1.0, 1.0, 1.0, 1.0, 1.0, 1.0, 1.0, 1.0, 1.0, 1.0, 1.0, 1.0, 1.0, 1.0, 1.0, 1.0, 1.0, 1.0, 1.0, 1.0, 1.0, 1.0, 1.0, 1.0, 1.0, 1.0, 1.0, 1.0, 1.0, 1.0, 1.0, 1.0, 1.0, 1.0, 1.0, 1.0, 1.0, 1.0, 1.0, 1.0, 1.0, 1.0, 1.0, 1.0, 1.0, 1.0, 1.0, 1.0, 1.0, 1.0, 1.0, 1.0, 1.0, 1.0, 1.0, 1.0, 1.0, 1.0, 1.0, 1.0, 1.0, 1.0, 1.0, 1.0, 1.0, 1.0, 1.0, 1.0, 1.0, 1.0, 1.0, 1.0, 1.0, 1.0, 1.0, 1.0, 1.0, 1.0, 1.0, 1.0, 1.0, 1.0, 1.0, 1.0, 1.0, 1.0, 1.0, 1.0, 1.0, 1.0, 1.0, 1.0, 1.0, 1.0, 1.0, 1.0, 1.0, 1.0, 1.0, 1.0, 1.0, 1.0, 1.0, 1.0, 1.0, 1.0, 1.0, 1.0, 1.0, 1.0, 1.0, 1.0, 1.0, 1.0, 1.0, 1.0, 1.0, 1.0, 1.0, 1.0, 1.0, 1.0, 1.0, 1.0, 1.0, 1.0, 1.0, 1.0, 1.0, 1.0, 1.0, 1.0, 1.0, 1.0, 1.0, 1.0, 1.0, 1.0, 1.0, 1.0, 1.0, 1.0, 1.0, 1.0, 1.0, 1.0, 1.0, 1.0, 1.0, 1.0, 1.0, 1.0, 1.0, 1.0, 1.0, 1.0, 1.0, 1.0, 1.0, 1.0, 1.0, 1.0, 1.0, 1.0, 1.0, 1.0, 1.0, 1.0, 1.0, 1.0, 1.0, 1.0, 1.0, 1.0, 1.0, 1.0, 1.0, 1.0, 1.0, 1.0, 1.0, 1.0, 1.0, 1.0, 1.0, 1.0, 1.0, 1.0, 1.0, 1.0, 1.0, 1.0, 1.0, 1.0, 1.0, 1.0, 1.0, 1.0, 1.0, 1.0, 1.0, 1.0, 1.0, 1.0, 1.0, 1.0, 1.0, 1.0, 1.0, 1.0, 1.0, 1.0, 1.0, 1.0, 1.0, 1.0, 1.0, 1.0, 1.0, 1.0, 1.0, 1.0, 1.0, 1.0, 1.0, 1.0, 1.0, 1.0, 1.0, 1.0, 1.0, 1.0, 1.0, 1.0, 1.0, 1.0, 1.0, 1.0, 1.0, 1.0, 1.0, 1.0, 1.0, 1.0, 1.0, 1.0, 1.0, 1.0, 1.0, 1.0, 1.0, 1.0, 1.0, 1.0, 1.0, 1.0, 1.0, 1.0, 1.0, 1.0, 1.0, 1.0, 1.0, 1.0, 1.0, 1.0, 1.0, 1.0, 1.0, 1.0, 1.0, 1.0, 1.0, 1.0, 1.0, 1.0, 1.0, 1.0, 1.0, 1.0, 1.0, 1.0, 1.0, 1.0, 1.0, 1.0, 1.0, 1.0, 1.0, 1.0, 1.0, 1.0, 1.0, 1.0, 1.0, 1.0, 1.0, 1.0, 1.0, 1.0, 1.0, 1.0, 1.0, 1.0, 1.0, 1.0, 1.0, 1.0, 1.0, 1.0, 1.0, 1.0, 1.0, 1.0, 1.0, 1.0, 1.0, 1.0, 1.0, 1.0, 1.0, 1.0, 1.0, 1.0, 1.0, 1.0, 1.0, 1.0, 1.0, 1.0, 1.0, 1.0, 1.0, 1.0, 1.0, 1.0, 1.0, 1.0, 1.0, 1.0, 1.0, 1.0, 1.0, 1.0, 1.0, 1.0, 1.0, 1.0, 1.0, 1.0, 1.0, 1.0, 1.0, 1.0, 1.0, 1.0, 1.0, 1.0, 1.0, 1.0, 1.0, 1.0, 1.0, 1.0, 1.0, 1.0, 1.0, 1.0, 1.0, 1.0, 1.0, 1.0, 1.0, 1.0, 1.0, 1.0, 1.0, 1.0, 1.0, 1.0, 1.0, 1.0, 1.0, 1.0, 1.0, 1.0, 1.0, 1.0, 1.0, 1.0, 1.0, 1.0, 1.0, 1.0, 1.0, 1.0, 1.0, 1.0, 1.0, 1.0, 1.0, 1.0, 1.0, 1.0, 1.0, 1.0, 1.0, 1.0, 1.0, 1.0, 1.0, 1.0, 1.0, 1.0, 1.0, 1.0, 1.0, 1.0, 1.0, 1.0, 1.0, 1.0, 1.0, 1.0, 1.0, 1.0, 1.0, 1.0, 1.0, 1.0, 1.0, 1.0, 1.0, 1.0, 1.0, 1.0, 1.0, 1.0, 1.0, 1.0, 1.0, 1.0, 1.0, 1.0, 1.0, 1.0, 1.0, 1.0, 1.0, 1.0, 1.0, 1.0, 1.0, 1.0, 1.0, 1.0, 1.0, 1.0, 1.0, 1.0, 1.0, 1.0, 1.0, 1.0, 1.0, 1.0, 1.0, 1.0, 1.0, 1.0, 1.0, 1.0, 1.0, 1.0, 1.0, 1.0, 1.0, 1.0, 1.0, 1.0, 1.0, 1.0, 1.0, 1.0, 1.0, 1.0, 1.0, 1.0, 1.0, 1.0, 1.0, 1.0, 1.0, 1.0, 1.0, 1.0, 1.0, 1.0, 1.0, 1.0, 1.0, 1.0, 1.0, 1.0, 1.0, 1.0, 1.0, 1.0, 1.0, 1.0, 1.0, 1.0, 1.0, 1.0, 1.0, 1.0, 1.0, 1.0, 1.0, 1.0, 1.0, 1.0, 1.0, 1.0, 1.0, 1.0, 1.0, 1.0, 1.0, 1.0, 1.0, 1.0, 1.0, 1.0, 1.0, 1.0, 1.0, 1.0, 1.0, 1.0, 1.0, 1.0, 1.0, 1.0, 1.0, 1.0, 1.0, 1.0, 1.0, 1.0, 1.0, 1.0, 1.0, 1.0, 1.0, 1.0, 1.0, 1.0, 1.0, 1.0, 1.0, 1.0, 1.0, 1.0, 1.0, 1.0, 1.0, 1.0, 1.0, 1.0, 1.0, 1.0, 1.0, 1.0, 1.0, 1.0, 1.0, 1.0, 1.0, 1.0, 1.0, 1.0, 1.0, 1.0, 1.0, 1.0, 1.0, 1.0, 1.0, 1.0, 1.0, 1.0, 1.0, 1.0, 1.0, 1.0, 1.0, 1.0, 1.0, 1.0, 1.0, 1.0, 1.0, 1.0, 1.0, 1.0, 1.0, 1.0, 1.0, 1.0, 1.0, 1.0, 1.0, 1.0, 1.0, 1.0, 1.0, 1.0, 1.0, 1.0, 1.0, 1.0, 1.0, 1.0, 1.0, 1.0, 1.0, 1.0, 1.0, 1.0, 1.0, 1.0, 1.0, 1.0, 1.0, 1.0, 1.0, 1.0, 1.0, 1.0, 1.0, 1.0, 1.0, 1.0, 1.0, 1.0, 1.0, 1.0, 1.0, 1.0, 1.0, 1.0, 1.0, 1.0, 1.0, 1.0, 1.0, 1.0, 1.0, 1.0, 1.0, 1.0, 1.0, 1.0, 1.0, 1.0, 1.0, 1.0, 1.0, 1.0, 1.0, 1.0, 1.0, 1.0, 1.0, 1.0, 1.0, 1.0, 1.0, 1.0, 1.0, 1.0, 1.0, 1.0, 1.0, 1.0, 1.0, 1.0, 1.0, 1.0, 1.0, 1.0, 1.0, 1.0, 1.0, 1.0, 1.0, 1.0, 1.0, 1.0, 1.0, 1.0, 1.0, 1.0, 1.0, 1.0, 1.0, 1.0, 1.0, 1.0, 1.0, 1.0, 1.0, 1.0, 1.0, 1.0, 1.0, 1.0, 1.0, 1.0, 1.0, 1.0, 1.0, 1.0, 1.0, 1.0, 1.0, 1.0, 1.0, 1.0, 1.0, 1.0, 1.0, 1.0, 1.0, 1.0, 1.0, 1.0, 1.0, 1.0, 1.0, 1.0, 1.0, 1.0, 1.0, 1.0, 1.0, 1.0, 1.0, 1.0, 1.0, 1.0, 1.0, 1.0, 1.0, 1.0, 1.0, 1.0, 1.0, 1.0, 1.0, 1.0, 1.0, 1.0, 1.0, 1.0, 1.0, 1.0, 1.0, 1.0, 1.0, 1.0, 1.0, 1.0, 1.0, 1.0, 1.0, 1.0, 1.0, 1.0, 1.0, 1.0, 1.0, 1.0, 1.0, 1.0, 1.0, 1.0, 1.0, 1.0, 1.0, 1.0, 1.0, 1.0, 1.0, 1.0, 1.0, 1.0, 1.0, 1.0, 1.0, 1.0, 1.0, 1.0, 1.0, 1.0, 1.0, 1.0, 1.0, 1.0, 1.0, 1.0, 1.0, 1.0, 1.0, 1.0, 1.0, 1.0, 1.0, 1.0, 1.0, 1.0, 1.0, 1.0, 1.0, 1.0, 1.0, 1.0, 1.0, 1.0, 1.0, 1.0, 1.0, 1.0, 1.0, 1.0, 1.0, 1.0, 1.0, 1.0, 1.0, 1.0, 1.0, 1.0, 1.0, 1.0, 1.0, 1.0, 1.0, 1.0, 1.0, 1.0, 1.0, 1.0, 1.0, 1.0, 1.0, 1.0, 1.0, 1.0, 1.0, 1.0, 1.0, 1.0, 1.0, 1.0, 1.0, 1.0, 1.0, 1.0, 1.0, 1.0, 1.0, 1.0, 1.0, 1.0, 1.0, 1.0, 1.0, 1.0, 1.0, 1.0, 1.0, 1.0, 1.0, 1.0, 1.0, 1.0, 1.0, 1.0, 1.0, 1.0, 1.0, 1.0, 1.0, 1.0, 1.0, 1.0, 1.0, 1.0, 1.0, 1.0, 1.0, 1.0, 1.0, 1.0, 1.0, 1.0, 1.0, 1.0, 1.0, 1.0, 1.0, 1.0, 1.0, 1.0, 1.0, 1.0, 1.0, 1.0, 1.0, 1.0, 1.0, 1.0, 1.0, 1.0, 1.0, 1.0, 1.0, 1.0, 1.0, 1.0, 1.0, 1.0, 1.0, 1.0, 1.0, 1.0, 1.0, 1.0, 1.0, 1.0, 1.0, 1.0, 1.0, 1.0, 1.0, 1.0, 1.0, 1.0, 1.0, 1.0, 1.0, 1.0, 1.0, 1.0, 1.0, 1.0, 1.0, 1.0, 1.0, 1.0, 1.0, 1.0, 1.0, 1.0, 1.0, 1.0, 1.0, 1.0, 1.0, 1.0, 1.0, 1.0, 1.0, 1.0, 1.0, 1.0, 1.0, 1.0, 1.0, 1.0, 1.0, 1.0, 1.0, 1.0, 1.0, 1.0, 1.0, 1.0, 1.0, 1.0, 1.0, 1.0, 1.0, 1.0, 1.0, 1.0, 1.0, 1.0, 1.0, 1.0, 1.0, 1.0, 1.0, 1.0, 1.0, 1.0, 1.0, 1.0, 1.0, 1.0, 1.0, 1.0, 1.0, 1.0, 1.0, 1.0, 1.0, 1.0, 1.0, 1.0, 1.0, 1.0, 1.0, 1.0, 1.0, 1.0, 1.0, 1.0, 1.0, 1.0, 1.0, 1.0, 1.0, 1.0, 1.0, 1.0, 1.0, 1.0, 1.0, 1.0, 1.0, 1.0, 1.0, 1.0, 1.0, 1.0, 1.0, 1.0, 1.0, 1.0, 1.0, 1.0, 1.0, 1.0, 1.0, 1.0, 1.0, 1.0, 1.0, 1.0, 1.0, 1.0, 1.0, 1.0, 1.0, 1.0, 1.0, 1.0, 1.0, 1.0, 1.0, 1.0, 1.0, 1.0, 1.0, 1.0, 1.0, 1.0, 1.0, 1.0, 1.0, 1.0, 1.0, 1.0, 1.0, 1.0, 1.0, 1.0, 1.0, 1.0, 1.0, 1.0, 1.0, 1.0, 1.0, 1.0, 1.0, 1.0, 1.0, 1.0, 1.0, 1.0, 1.0, 1.0, 1.0, 1.0, 1.0, 1.0, 1.0, 1.0, 1.0, 1.0, 1.0, 1.0, 1.0, 1.0, 1.0, 1.0, 1.0, 1.0, 1.0, 1.0, 1.0, 1.0, 1.0, 1.0, 1.0, 1.0, 1.0, 1.0, 1.0, 1.0, 1.0, 1.0, 1.0, 1.0, 1.0, 1.0, 1.0, 1.0, 1.0, 1.0, 1.0, 1.0, 1.0, 1.0, 1.0, 1.0, 1.0, 1.0, 1.0, 1.0, 1.0, 1.0, 1.0, 1.0, 1.0, 1.0, 1.0, 1.0, 1.0, 1.0, 1.0, 1.0, 1.0, 1.0, 1.0, 1.0, 1.0, 1.0, 1.0, 1.0, 1.0, 1.0, 1.0, 1.0, 1.0, 1.0, 1.0, 1.0, 1.0, 1.0, 1.0, 1.0, 1.0, 1.0, 1.0, 1.0, 1.0, 1.0, 1.0, 1.0, 1.0, 1.0, 1.0, 1.0, 1.0, 1.0, 1.0, 1.0, 1.0, 1.0, 1.0, 1.0, 1.0, 1.0, 1.0, 1.0, 1.0, 1.0, 1.0, 1.0, 1.0, 1.0, 1.0, 1.0, 1.0, 1.0, 1.0, 1.0, 1.0, 1.0, 1.0, 1.0, 1.0, 1.0, 1.0, 1.0, 1.0, 1.0, 1.0, 1.0, 1.0, 1.0, 1.0, 1.0, 1.0, 1.0, 1.0, 1.0, 1.0, 1.0, 1.0, 1.0, 1.0, 1.0, 1.0, 1.0, 1.0, 1.0, 1.0, 1.0, 1.0, 1.0, 1.0, 1.0, 1.0, 1.0, 1.0, 1.0, 1.0, 1.0, 1.0, 1.0, 1.0, 1.0, 1.0, 1.0, 1.0, 1.0, 1.0, 1.0, 1.0, 1.0, 1.0, 1.0, 1.0, 1.0, 1.0, 1.0, 1.0, 1.0, 1.0, 1.0, 1.0, 1.0, 1.0, 1.0, 1.0, 1.0, 1.0, 1.0, 1.0, 1.0, 1.0, 1.0, 1.0, 1.0, 1.0, 1.0, 1.0, 1.0, 1.0, 1.0, 1.0, 1.0, 1.0, 1.0, 1.0, 1.0, 1.0, 1.0, 1.0, 1.0, 1.0, 1.0, 1.0, 1.0, 1.0, 1.0, 1.0, 1.0, 1.0, 1.0, 1.0, 1.0, 1.0, 1.0, 1.0, 1.0, 1.0, 1.0, 1.0, 1.0, 1.0, 1.0, 1.0, 1.0, 1.0, 1.0, 1.0, 1.0, 1.0, 1.0, 1.0, 1.0, 1.0, 1.0, 1.0, 1.0, 1.0, 1.0, 1.0, 1.0, 1.0, 1.0, 1.0, 1.0, 1.0, 1.0, 1.0, 1.0, 1.0, 1.0, 1.0, 1.0, 1.0, 1.0, 1.0, 1.0, 1.0, 1.0, 1.0, 1.0, 1.0, 1.0, 1.0, 1.0, 1.0, 1.0, 1.0, 1.0, 1.0, 1.0, 1.0, 1.0, 1.0, 1.0, 1.0, 1.0, 1.0, 1.0, 1.0, 1.0, 1.0, 1.0, 1.0, 1.0, 1.0, 1.0, 1.0, 1.0, 1.0, 1.0, 1.0, 1.0, 1.0, 1.0, 1.0, 1.0, 1.0, 1.0, 1.0, 1.0, 1.0, 1.0, 1.0, 1.0, 1.0, 1.0, 1.0, 1.0, 1.0, 1.0, 1.0, 1.0, 1.0, 1.0, 1.0, 1.0, 1.0, 1.0, 1.0, 1.0, 1.0, 1.0, 1.0, 1.0, 1.0, 1.0, 1.0, 1.0, 1.0, 1.0, 1.0, 1.0, 1.0, 1.0, 1.0, 1.0, 1.0, 1.0, 1.0, 1.0, 1.0, 1.0, 1.0, 1.0, 1.0, 1.0, 1.0, 1.0, 1.0, 1.0, 1.0, 1.0, 1.0, 1.0, 1.0, 1.0, 1.0, 1.0, 1.0, 1.0, 1.0, 1.0, 1.0, 1.0, 1.0, 1.0, 1.0, 1.0, 1.0, 1.0, 1.0, 1.0, 1.0, 1.0, 1.0, 1.0, 1.0, 1.0, 1.0, 1.0, 1.0, 1.0, 1.0, 1.0, 1.0, 1.0, 1.0, 1.0, 1.0, 1.0, 1.0, 1.0, 1.0, 1.0, 1.0, 1.0, 1.0, 1.0, 1.0, 1.0, 1.0, 1.0, 1.0, 1.0, 1.0, 1.0, 1.0, 1.0, 1.0, 1.0, 1.0, 1.0, 1.0, 1.0, 1.0, 1.0, 1.0, 1.0, 1.0, 1.0, 1.0, 1.0, 1.0, 1.0, 1.0, 1.0, 1.0, 1.0, 1.0, 1.0, 1.0, 1.0, 1.0, 1.0, 1.0, 1.0, 1.0, 1.0, 1.0, 1.0, 1.0, 1.0, 1.0, 1.0, 1.0, 1.0, 1.0, 1.0, 1.0, 1.0, 1.0, 1.0, 1.0, 1.0, 1.0, 1.0, 1.0, 1.0, 1.0, 1.0, 1.0, 1.0, 1.0, 1.0, 1.0, 1.0, 1.0, 1.0, 1.0, 1.0, 1.0, 1.0, 1.0, 1.0, 1.0, 1.0, 1.0, 1.0, 1.0, 1.0, 1.0, 1.0, 1.0, 1.0, 1.0, 1.0, 1.0, 1.0, 1.0, 1.0, 1.0, 1.0, 1.0, 1.0, 1.0, 1.0, 1.0, 1.0, 1.0, 1.0, 1.0, 1.0, 1.0, 1.0, 1.0, 1.0, 1.0, 1.0, 1.0, 1.0, 1.0, 1.0, 1.0, 1.0, 1.0, 1.0, 1.0, 1.0, 1.0, 1.0, 1.0, 1.0, 1.0, 1.0, 1.0, 1.0, 1.0, 1.0, 1.0, 1.0, 1.0, 1.0, 1.0, 1.0, 1.0, 1.0, 1.0, 1.0, 1.0, 1.0, 1.0, 1.0, 1.0, 1.0, 1.0, 1.0, 1.0, 1.0, 1.0, 1.0, 1.0, 1.0, 1.0, 1.0, 1.0, 1.0, 1.0, 1.0, 1.0, 1.0, 1.0, 1.0, 1.0, 1.0, 1.0, 1.0, 1.0, 1.0, 1.0, 1.0, 1.0, 1.0, 1.0, 1.0, 1.0, 1.0, 1.0, 1.0, 1.0, 1.0, 1.0, 1.0, 1.0, 1.0, 1.0, 1.0, 1.0, 1.0, 1.0, 1.0, 1.0, 1.0, 1.0, 1.0, 1.0, 1.0, 1.0, 1.0, 1.0, 1.0, 1.0, 1.0, 1.0, 1.0, 1.0, 1.0, 1.0, 1.0, 1.0, 1.0, 1.0, 1.0, 1.0, 1.0, 1.0, 1.0, 1.0, 1.0, 1.0, 1.0, 1.0, 1.0, 1.0, 1.0, 1.0, 1.0, 1.0, 1.0, 1.0, 1.0, 1.0, 1.0, 1.0, 1.0, 1.0, 1.0, 1.0, 1.0, 1.0, 1.0, 1.0, 1.0, 1.0, 1.0, 1.0, 1.0, 1.0, 1.0, 1.0, 1.0, 1.0, 1.0, 1.0, 1.0, 1.0, 1.0, 1.0, 1.0, 1.0, 1.0, 1.0, 1.0, 1.0, 1.0, 1.0, 1.0, 1.0, 1.0, 1.0, 1.0, 1.0, 1.0, 1.0, 1.0, 1.0, 1.0, 1.0, 1.0, 1.0, 1.0, 1.0, 1.0, 1.0, 1.0, 1.0, 1.0, 1.0, 1.0, 1.0, 1.0, 1.0, 1.0, 1.0, 1.0, 1.0, 1.0, 1.0, 1.0, 1.0, 1.0, 1.0, 1.0, 1.0, 1.0, 1.0, 1.0, 1.0, 1.0, 1.0, 1.0, 1.0, 1.0, 1.0, 1.0, 1.0, 1.0, 1.0, 1.0, 1.0, 1.0, 1.0, 1.0, 1.0, 1.0, 1.0, 1.0, 1.0, 1.0, 1.0, 1.0, 1.0, 1.0, 1.0, 1.0, 1.0, 1.0, 1.0, 1.0, 1.0, 1.0, 1.0, 1.0, 1.0, 1.0, 1.0, 1.0, 1.0, 1.0, 1.0, 1.0, 1.0, 1.0, 1.0, 1.0, 1.0, 1.0, 1.0, 1.0, 1.0, 1.0, 1.0, 1.0, 1.0, 1.0, 1.0, 1.0, 1.0, 1.0, 1.0, 1.0, 1.0, 1.0, 1.0, 1.0, 1.0, 1.0, 1.0, 1.0, 1.0, 1.0, 1.0, 1.0, 1.0, 1.0, 1.0, 1.0, 1.0, 1.0, 1.0, 1.0, 1.0, 1.0, 1.0, 1.0, 1.0, 1.0, 1.0, 1.0, 1.0, 1.0, 1.0, 1.0, 1.0, 1.0, 1.0, 1.0, 1.0, 1.0, 1.0, 1.0, 1.0, 1.0, 1.0, 1.0, 1.0, 1.0, 1.0, 1.0, 1.0, 1.0, 1.0, 1.0, 1.0, 1.0, 1.0, 1.0, 1.0, 1.0, 1.0, 1.0, 1.0, 1.0, 1.0, 1.0, 1.0, 1.0, 1.0, 1.0, 1.0, 1.0, 1.0, 1.0, 1.0, 1.0, 1.0, 1.0, 1.0, 1.0, 1.0, 1.0, 1.0, 1.0, 1.0, 1.0, 1.0, 1.0, 1.0, 1.0, 1.0, 1.0, 1.0, 1.0, 1.0, 1.0, 1.0, 1.0, 1.0, 1.0, 1.0, 1.0, 1.0, 1.0, 1.0, 1.0, 1.0, 1.0, 1.0, 1.0, 1.0, 1.0, 1.0, 1.0, 1.0, 1.0, 1.0, 1.0, 1.0, 1.0, 1.0, 1.0, 1.0, 1.0, 1.0, 1.0, 1.0, 1.0, 1.0, 1.0, 1.0, 1.0, 1.0, 1.0, 1.0, 1.0, 1.0, 1.0, 1.0, 1.0, 1.0, 1.0, 1.0, 1.0, 1.0, 1.0, 1.0, 1.0, 1.0, 1.0, 1.0, 1.0, 1.0, 1.0, 1.0, 1.0, 1.0, 1.0, 1.0, 1.0, 1.0, 1.0, 1.0, 1.0, 1.0, 1.0, 1.0, 1.0, 1.0, 1.0, 1.0, 1.0, 1.0, 1.0, 1.0, 1.0, 1.0, 1.0, 1.0, 1.0, 1.0, 1.0, 1.0, 1.0, 1.0, 1.0, 1.0, 1.0, 1.0, 1.0, 1.0, 1.0, 1.0, 1.0, 1.0, 1.0, 1.0, 1.0, 1.0, 1.0, 1.0, 1.0, 1.0, 1.0, 1.0, 1.0, 1.0, 1.0, 1.0, 1.0, 1.0, 1.0, 1.0, 1.0, 1.0, 1.0, 1.0, 1.0, 1.0, 1.0, 1.0, 1.0, 1.0, 1.0, 1.0, 1.0, 1.0, 1.0, 1.0, 1.0, 1.0, 1.0, 1.0, 1.0, 1.0, 1.0, 1.0, 1.0, 1.0, 1.0, 1.0, 1.0, 1.0, 1.0, 1.0, 1.0, 1.0, 1.0, 1.0, 1.0, 1.0, 1.0, 1.0, 1.0, 1.0, 1.0, 1.0, 1.0, 1.0, 1.0, 1.0, 1.0, 1.0, 1.0, 1.0, 1.0, 1.0, 1.0, 1.0, 1.0, 1.0, 1.0, 1.0, 1.0, 1.0, 1.0, 1.0, 1.0, 1.0, 1.0, 1.0, 1.0, 1.0, 1.0, 1.0, 1.0, 1.0, 1.0, 1.0, 1.0, 1.0, 1.0, 1.0, 1.0, 1.0, 1.0, 1.0, 1.0, 1.0, 1.0, 1.0, 1.0, 1.0, 1.0, 1.0, 1.0, 1.0, 1.0, 1.0, 1.0, 1.0, 1.0, 1.0, 1.0, 1.0, 1.0, 1.0, 1.0, 1.0, 1.0, 1.0, 1.0, 1.0, 1.0, 1.0, 1.0, 1.0, 1.0, 1.0, 1.0, 1.0, 1.0, 1.0, 1.0, 1.0, 1.0, 1.0, 1.0, 1.0, 1.0, 1.0, 1.0, 1.0, 1.0, 1.0, 1.0, 1.0, 1.0, 1.0, 1.0, 1.0, 1.0, 1.0, 1.0, 1.0, 1.0, 1.0, 1.0, 1.0, 1.0, 1.0, 1.0, 1.0, 1.0, 1.0, 1.0, 1.0, 1.0, 1.0, 1.0, 1.0, 1.0, 1.0, 1.0, 1.0, 1.0, 1.0, 1.0, 1.0, 1.0, 1.0, 1.0, 1.0, 1.0, 1.0, 1.0, 1.0, 1.0, 1.0, 1.0, 1.0, 1.0, 1.0, 1.0, 1.0, 1.0, 1.0, 1.0, 1.0, 1.0, 1.0, 1.0, 1.0, 1.0, 1.0, 1.0, 1.0, 1.0, 1.0, 1.0, 1.0, 1.0, 1.0, 1.0, 1.0, 1.0, 1.0, 1.0, 1.0, 1.0, 1.0, 1.0, 1.0, 1.0, 1.0, 1.0, 1.0, 1.0, 1.0, 1.0, 1.0, 1.0, 1.0, 1.0, 1.0, 1.0, 1.0, 1.0, 1.0, 1.0, 1.0, 1.0, 1.0, 1.0, 1.0, 1.0, 1.0, 1.0, 1.0, 1.0, 1.0, 1.0, 1.0, 1.0, 1.0, 1.0, 1.0, 1.0, 1.0, 1.0, 1.0, 1.0, 1.0, 1.0, 1.0, 1.0, 1.0, 1.0, 1.0, 1.0, 1.0, 1.0, 1.0, 1.0, 1.0, 1.0, 1.0, 1.0, 1.0, 1.0, 1.0, 1.0, 1.0, 1.0, 1.0, 1.0, 1.0, 1.0, 1.0, 1.0, 1.0, 1.0, 1.0, 1.0, 1.0, 1.0, 1.0, 1.0, 1.0, 1.0, 1.0, 1.0, 1.0, 1.0, 1.0, 1.0, 1.0, 1.0, 1.0, 1.0, 1.0, 1.0, 1.0, 1.0, 1.0, 1.0, 1.0, 1.0, 1.0, 1.0, 1.0, 1.0, 1.0, 1.0, 1.0, 1.0, 1.0, 1.0, 1.0, 1.0, 1.0, 1.0, 1.0, 1.0, 1.0, 1.0, 1.0, 1.0, 1.0, 1.0, 1.0, 1.0, 1.0, 1.0, 1.0, 1.0, 1.0, 1.0, 1.0, 1.0, 1.0, 1.0, 1.0, 1.0, 1.0, 1.0, 1.0, 1.0, 1.0, 1.0, 1.0, 1.0, 1.0, 1.0, 1.0, 1.0, 1.0, 1.0, 1.0, 1.0, 1.0, 1.0, 1.0, 1.0, 1.0, 1.0, 1.0, 1.0, 1.0, 1.0, 1.0, 1.0, 1.0, 1.0, 1.0, 1.0, 1.0, 1.0, 1.0, 1.0, 1.0, 1.0, 1.0, 1.0, 1.0, 1.0, 1.0, 1.0, 1.0, 1.0, 1.0, 1.0, 1.0, 1.0, 1.0, 1.0, 1.0, 1.0, 1.0, 1.0, 1.0, 1.0, 1.0, 1.0, 1.0, 1.0, 1.0, 1.0, 1.0, 1.0, 1.0, 1.0, 1.0, 1.0, 1.0, 1.0, 1.0, 1.0, 1.0, 1.0, 1.0, 1.0, 1.0, 1.0, 1.0, 1.0, 1.0, 1.0, 1.0, 1.0, 1.0, 1.0, 1.0, 1.0, 1.0, 1.0, 1.0, 1.0, 1.0, 1.0, 1.0, 1.0, 1.0, 1.0, 1.0, 1.0, 1.0, 1.0, 1.0, 1.0, 1.0, 1.0, 1.0, 1.0, 1.0, 1.0, 1.0, 1.0, 1.0, 1.0, 1.0, 1.0, 1.0, 1.0, 1.0, 1.0, 1.0, 1.0, 1.0, 1.0, 1.0, 1.0, 1.0, 1.0, 1.0, 1.0, 1.0, 1.0, 1.0, 1.0, 1.0, 1.0, 1.0, 1.0, 1.0, 1.0, 1.0, 1.0, 1.0, 1.0, 1.0, 1.0, 1.0, 1.0, 1.0, 1.0, 1.0, 1.0, 1.0, 1.0, 1.0, 1.0, 1.0, 1.0, 1.0, 1.0, 1.0, 1.0, 1.0, 1.0, 1.0, 1.0, 1.0, 1.0, 1.0, 1.0, 1.0, 1.0, 1.0, 1.0, 1.0, 1.0, 1.0, 1.0, 1.0, 1.0, 1.0, 1.0, 1.0, 1.0, 1.0, 1.0, 1.0, 1.0, 1.0, 1.0, 1.0, 1.0, 1.0, 1.0, 1.0, 1.0, 1.0, 1.0, 1.0, 1.0, 1.0, 1.0, 1.0, 1.0, 1.0, 1.0, 1.0, 1.0, 1.0, 1.0, 1.0, 1.0, 1.0, 1.0, 1.0, 1.0, 1.0, 1.0, 1.0, 1.0, 1.0, 1.0, 1.0, 1.0, 1.0, 1.0, 1.0, 1.0, 1.0, 1.0, 1.0, 1.0, 1.0, 1.0, 1.0, 1.0, 1.0, 1.0, 1.0, 1.0, 1.0, 1.0, 1.0, 1.0, 1.0, 1.0, 1.0, 1.0, 1.0, 1.0, 1.0, 1.0, 1.0, 1.0, 1.0, 1.0, 1.0, 1.0, 1.0, 1.0, 1.0, 1.0, 1.0, 1.0, 1.0, 1.0, 1.0, 1.0, 1.0, 1.0, 1.0, 1.0, 1.0, 1.0, 1.0, 1.0, 1.0, 1.0, 1.0, 1.0, 1.0, 1.0, 1.0, 1.0, 1.0, 1.0, 1.0, 1.0, 1.0, 1.0, 1.0, 1.0, 1.0, 1.0, 1.0, 1.0, 1.0, 1.0, 1.0, 1.0, 1.0, 1.0, 1.0, 1.0, 1.0, 1.0, 1.0, 1.0, 1.0, 1.0, 1.0, 1.0, 1.0, 1.0, 1.0, 1.0, 1.0, 1.0, 1.0, 1.0, 1.0, 1.0, 1.0, 1.0, 1.0, 1.0, 1.0, 1.0, 1.0, 1.0, 1.0, 1.0, 1.0, 1.0, 1.0, 1.0, 1.0, 1.0, 1.0, 1.0, 1.0, 1.0, 1.0, 1.0, 1.0, 1.0, 1.0, 1.0, 1.0, 1.0, 1.0, 1.0, 1.0, 1.0, 1.0, 1.0, 1.0, 1.0, 1.0, 1.0, 1.0, 1.0, 1.0, 1.0, 1.0, 1.0, 1.0, 1.0, 1.0, 1.0, 1.0, 1.0, 1.0, 1.0, 1.0, 1.0, 1.0, 1.0, 1.0, 1.0, 1.0, 1.0, 1.0, 1.0, 1.0, 1.0, 1.0, 1.0, 1.0, 1.0, 1.0, 1.0, 1.0, 1.0, 1.0, 1.0, 1.0, 1.0, 1.0, 1.0, 1.0, 1.0, 1.0, 1.0, 1.0, 1.0, 1.0, 1.0, 1.0, 1.0, 1.0, 1.0, 1.0, 1.0, 1.0, 1.0, 1.0, 1.0, 1.0, 1.0, 1.0, 1.0, 1.0, 1.0, 1.0, 1.0, 1.0, 1.0, 1.0, 1.0, 1.0, 1.0, 1.0, 1.0, 1.0, 1.0, 1.0, 1.0, 1.0, 1.0, 1.0, 1.0, 1.0, 1.0, 1.0, 1.0, 1.0, 1.0, 1.0, 1.0, 1.0, 1.0, 1.0, 1.0, 1.0, 1.0, 1.0, 1.0, 1.0, 1.0, 1.0, 1.0, 1.0, 1.0, 1.0, 1.0, 1.0, 1.0, 1.0, 1.0, 1.0, 1.0, 1.0, 1.0, 1.0, 1.0, 1.0, 1.0, 1.0, 1.0, 1.0, 1.0, 1.0, 1.0, 1.0, 1.0, 1.0, 1.0, 1.0, 1.0, 1.0, 1.0, 1.0, 1.0, 1.0, 1.0, 1.0, 1.0, 1.0, 1.0, 1.0, 1.0, 1.0, 1.0, 1.0, 1.0, 1.0, 1.0, 1.0, 1.0, 1.0, 1.0, 1.0, 1.0, 1.0, 1.0, 1.0, 1.0, 1.0, 1.0, 1.0, 1.0, 1.0, 1.0, 1.0, 1.0, 1.0, 1.0, 1.0, 1.0, 1.0, 1.0, 1.0, 1.0, 1.0, 1.0, 1.0, 1.0, 1.0, 1.0, 1.0, 1.0, 1.0, 1.0, 1.0, 1.0, 1.0, 1.0, 1.0, 1.0, 1.0, 1.0, 1.0, 1.0, 1.0, 1.0, 1.0, 1.0, 1.0, 1.0, 1.0, 1.0, 1.0, 1.0, 1.0, 1.0, 1.0, 1.0, 1.0, 1.0, 1.0, 1.0, 1.0, 1.0, 1.0, 1.0, 1.0, 1.0, 1.0, 1.0, 1.0, 1.0, 1.0, 1.0, 1.0, 1.0, 1.0, 1.0, 1.0, 1.0, 1.0, 1.0, 1.0, 1.0, 1.0, 1.0, 1.0, 1.0, 1.0, 1.0, 1.0, 1.0, 1.0, 1.0, 1.0, 1.0, 1.0, 1.0, 1.0, 1.0, 1.0, 1.0, 1.0, 1.0, 1.0, 1.0, 1.0, 1.0, 1.0, 1.0, 1.0, 1.0, 1.0, 1.0, 1.0, 1.0, 1.0, 1.0, 1.0, 1.0, 1.0, 1.0, 1.0, 1.0, 1.0, 1.0, 1.0, 1.0, 1.0, 1.0, 1.0, 1.0, 1.0, 1.0, 1.0, 1.0, 1.0, 1.0, 1.0, 1.0, 1.0, 1.0, 1.0, 1.0, 1.0, 1.0, 1.0, 1.0, 1.0, 1.0, 1.0, 1.0, 1.0, 1.0, 1.0, 1.0, 1.0, 1.0, 1.0, 1.0, 1.0, 1.0, 1.0, 1.0, 1.0, 1.0, 1.0, 1.0, 1.0, 1.0, 1.0, 1.0, 1.0, 1.0, 1.0, 1.0, 1.0, 1.0, 1.0, 1.0, 1.0, 1.0, 1.0, 1.0, 1.0, 1.0, 1.0, 1.0, 1.0, 1.0, 1.0, 1.0, 1.0, 1.0, 1.0, 1.0, 1.0, 1.0, 1.0, 1.0, 1.0, 1.0, 1.0, 1.0, 1.0, 1.0, 1.0, 1.0, 1.0, 1.0, 1.0, 1.0, 1.0, 1.0, 1.0, 1.0, 1.0, 1.0, 1.0, 1.0, 1.0, 1.0, 1.0, 1.0, 1.0, 1.0, 1.0, 1.0, 1.0, 1.0, 1.0, 1.0, 1.0, 1.0, 1.0, 1.0, 1.0, 1.0, 1.0, 1.0, 1.0, 1.0, 1.0, 1.0, 1.0, 1.0, 1.0, 1.0, 1.0, 1.0, 1.0, 1.0, 1.0, 1.0, 1.0, 1.0, 1.0, 1.0, 1.0, 1.0, 1.0, 1.0, 1.0, 1.0, 1.0, 1.0, 1.0, 1.0, 1.0, 1.0, 1.0, 1.0, 1.0, 1.0, 1.0, 1.0, 1.0, 1.0, 1.0, 1.0, 1.0, 1.0, 1.0, 1.0, 1.0, 1.0, 1.0, 1.0, 1.0, 1.0, 1.0, 1.0, 1.0, 1.0, 1.0, 1.0, 1.0, 1.0, 1.0, 1.0, 1.0, 1.0, 1.0, 1.0, 1.0, 1.0, 1.0, 1.0, 1.0, 1.0, 1.0, 1.0, 1.0, 1.0, 1.0, 1.0, 1.0, 1.0, 1.0, 1.0, 1.0, 1.0, 1.0, 1.0, 1.0, 1.0, 1.0, 1.0, 1.0, 1.0, 1.0, 1.0, 1.0, 1.0, 1.0, 1.0, 1.0, 1.0, 1.0, 1.0, 1.0, 1.0, 1.0, 1.0, 1.0, 1.0, 1.0, 1.0, 1.0, 1.0, 1.0, 1.0, 1.0, 1.0, 1.0, 1.0, 1.0, 1.0, 1.0, 1.0, 1.0, 1.0, 1.0, 1.0, 1.0, 1.0, 1.0, 1.0, 1.0, 1.0, 1.0, 1.0, 1.0, 1.0, 1.0, 1.0, 1.0, 1.0, 1.0, 1.0, 1.0, 1.0, 1.0, 1.0, 1.0, 1.0, 1.0, 1.0, 1.0, 1.0, 1.0, 1.0, 1.0, 1.0, 1.0, 1.0, 1.0, 1.0, 1.0, 1.0, 1.0, 1.0, 1.0, 1.0, 1.0, 1.0, 1.0, 1.0, 1.0, 1.0, 1.0, 1.0, 1.0, 1.0, 1.0, 1.0, 1.0, 1.0, 1.0, 1.0, 1.0, 1.0, 1.0, 1.0, 1.0, 1.0, 1.0, 1.0, 1.0, 1.0, 1.0, 1.0, 1.0, 1.0, 1.0, 1.0, 1.0, 1.0, 1.0, 1.0, 1.0, 1.0, 1.0, 1.0, 1.0, 1.0, 1.0, 1.0, 1.0, 1.0, 1.0, 1.0, 1.0, 1.0, 1.0, 1.0, 1.0, 1.0, 1.0, 1.0, 1.0, 1.0, 1.0, 1.0, 1.0, 1.0, 1.0, 1.0, 1.0, 1.0, 1.0, 1.0, 1.0, 1.0, 1.0, 1.0, 1.0, 1.0, 1.0, 1.0, 1.0, 1.0, 1.0, 1.0, 1.0, 1.0, 1.0, 1.0, 1.0, 1.0, 1.0, 1.0, 1.0, 1.0, 1.0, 1.0, 1.0, 1.0, 1.0, 1.0, 1.0, 1.0, 1.0, 1.0, 1.0, 1.0, 1.0, 1.0, 1.0, 1.0, 1.0, 1.0, 1.0, 1.0, 1.0, 1.0, 1.0, 1.0, 1.0, 1.0, 1.0, 1.0, 1.0, 1.0, 1.0, 1.0, 1.0, 1.0, 1.0, 1.0, 1.0, 1.0, 1.0, 1.0, 1.0, 1.0, 1.0, 1.0, 1.0, 1.0, 1.0, 1.0, 1.0, 1.0, 1.0, 1.0, 1.0, 1.0, 1.0, 1.0, 1.0, 1.0, 1.0, 1.0, 1.0, 1.0, 1.0, 1.0, 1.0, 1.0, 1.0, 1.0, 1.0, 1.0, 1.0, 1.0, 1.0, 1.0, 1.0, 1.0, 1.0, 1.0, 1.0, 1.0, 1.0, 1.0, 1.0, 1.0, 1.0, 1.0, 1.0, 1.0, 1.0, 1.0, 1.0, 1.0, 1.0, 1.0, 1.0, 1.0, 1.0, 1.0, 1.0, 1.0, 1.0, 1.0, 1.0, 1.0, 1.0, 1.0, 1.0, 1.0, 1.0, 1.0, 1.0, 1.0, 1.0, 1.0, 1.0, 1.0, 1.0, 1.0, 1.0, 1.0, 1.0, 1.0, 1.0, 1.0, 1.0, 1.0, 1.0, 1.0, 1.0, 1.0, 1.0, 1.0, 1.0, 1.0, 1.0, 1.0, 1.0, 1.0, 1.0, 1.0, 1.0, 1.0, 1.0, 1.0, 1.0, 1.0, 1.0, 1.0, 1.0, 1.0, 1.0, 1.0, 1.0, 1.0, 1.0, 1.0, 1.0, 1.0, 1.0, 1.0, 1.0, 1.0, 1.0, 1.0, 1.0, 1.0, 1.0, 1.0, 1.0, 1.0, 1.0, 1.0, 1.0, 1.0, 1.0, 1.0, 1.0, 1.0, 1.0, 1.0, 1.0, 1.0, 1.0, 1.0, 1.0, 1.0, 1.0, 1.0, 1.0, 1.0, 1.0, 1.0, 1.0, 1.0, 1.0, 1.0, 1.0, 1.0, 1.0, 1.0, 1.0, 1.0, 1.0, 1.0, 1.0, 1.0, 1.0, 1.0, 1.0, 1.0, 1.0, 1.0, 1.0, 1.0, 1.0, 1.0, 1.0, 1.0, 1.0, 1.0, 1.0, 1.0, 1.0, 1.0, 1.0, 1.0, 1.0, 1.0, 1.0, 1.0, 1.0, 1.0, 1.0, 1.0, 1.0, 1.0, 1.0, 1.0, 1.0, 1.0, 1.0, 1.0, 1.0, 1.0, 1.0, 1.0, 1.0, 1.0, 1.0, 1.0, 1.0, 1.0, 1.0, 1.0, 1.0, 1.0, 1.0, 1.0, 1.0, 1.0, 1.0, 1.0, 1.0, 1.0, 1.0, 1.0, 1.0, 1.0, 1.0, 1.0, 1.0, 1.0, 1.0, 1.0, 1.0, 1.0, 1.0, 1.0, 1.0, 1.0, 1.0, 1.0, 1.0, 1.0, 1.0, 1.0, 1.0, 1.0, 1.0, 1.0, 1.0, 1.0, 1.0, 1.0, 1.0, 1.0, 1.0, 1.0, 1.0, 1.0, 1.0, 1.0, 1.0, 1.0, 1.0, 1.0, 1.0, 1.0, 1.0, 1.0, 1.0, 1.0, 1.0, 1.0, 1.0, 1.0, 1.0, 1.0, 1.0, 1.0, 1.0, 1.0, 1.0, 1.0, 1.0, 1.0, 1.0, 1.0, 1.0, 1.0, 1.0, 1.0, 1.0, 1.0, 1.0, 1.0, 1.0, 1.0, 1.0, 1.0, 1.0, 1.0, 1.0, 1.0, 1.0, 1.0, 1.0, 1.0, 1.0, 1.0, 1.0, 1.0, 1.0, 1.0, 1.0, 1.0, 1.0, 1.0, 1.0, 1.0, 1.0, 1.0, 1.0, 1.0, 1.0, 1.0, 1.0, 1.0, 1.0, 1.0, 1.0, 1.0, 1.0, 1.0, 1.0, 1.0, 1.0, 1.0, 1.0, 1.0, 1.0, 1.0, 1.0, 1.0, 1.0, 1.0, 1.0, 1.0, 1.0, 1.0, 1.0, 1.0, 1.0, 1.0, 1.0, 1.0, 1.0, 1.0, 1.0, 1.0, 1.0, 1.0, 1.0, 1.0, 1.0, 1.0, 1.0, 1.0, 1.0, 1.0, 1.0, 1.0, 1.0, 1.0, 1.0, 1.0, 1.0, 1.0, 1.0, 1.0, 1.0, 1.0, 1.0, 1.0, 1.0, 1.0, 1.0, 1.0, 1.0, 1.0, 1.0, 1.0, 1.0, 1.0, 1.0, 1.0, 1.0, 1.0, 1.0, 1.0, 1.0, 1.0, 1.0, 1.0, 1.0, 1.0, 1.0, 1.0, 1.0, 1.0, 1.0, 1.0, 1.0, 1.0, 1.0, 1.0, 1.0, 1.0, 1.0, 1.0, 1.0, 1.0, 1.0, 1.0, 1.0, 1.0, 1.0, 1.0, 1.0, 1.0, 1.0, 1.0, 1.0, 1.0, 1.0, 1.0, 1.0, 1.0, 1.0, 1.0, 1.0, 1.0, 1.0, 1.0, 1.0, 1.0, 1.0, 1.0, 1.0, 1.0, 1.0, 1.0, 1.0, 1.0, 1.0, 1.0, 1.0, 1.0, 1.0, 1.0, 1.0, 1.0, 1.0, 1.0, 1.0, 1.0, 1.0, 1.0, 1.0, 1.0, 1.0, 1.0, 1.0, 1.0, 1.0, 1.0, 1.0, 1.0, 1.0, 1.0, 1.0, 1.0, 1.0, 1.0, 1.0, 1.0, 1.0, 1.0, 1.0, 1.0, 1.0, 1.0, 1.0, 1.0, 1.0, 1.0, 1.0, 1.0, 1.0, 1.0, 1.0, 1.0, 1.0, 1.0, 1.0, 1.0, 1.0, 1.0, 1.0, 1.0, 1.0, 1.0, 1.0, 1.0, 1.0, 1.0, 1.0, 1.0, 1.0, 1.0, 1.0, 1.0, 1.0, 1.0, 1.0, 1.0, 1.0, 1.0, 1.0, 1.0, 1.0, 1.0, 1.0, 1.0, 1.0, 1.0, 1.0, 1.0, 1.0, 1.0, 1.0, 1.0, 1.0, 1.0, 1.0, 1.0, 1.0, 1.0, 1.0, 1.0, 1.0, 1.0, 1.0, 1.0, 1.0, 1.0, 1.0, 1.0, 1.0, 1.0, 1.0, 1.0, 1.0, 1.0, 1.0, 1.0, 1.0, 1.0, 1.0, 1.0, 1.0, 1.0, 1.0, 1.0, 1.0, 1.0, 1.0, 1.0, 1.0, 1.0, 1.0, 1.0, 1.0, 1.0, 1.0, 1.0, 1.0, 1.0, 1.0, 1.0, 1.0, 1.0, 1.0, 1.0, 1.0, 1.0, 1.0, 1.0, 1.0, 1.0, 1.0, 1.0, 1.0, 1.0, 1.0, 1.0, 1.0, 1.0, 1.0, 1.0, 1.0, 1.0, 1.0, 1.0, 1.0, 1.0, 1.0, 1.0, 1.0, 1.0, 1.0, 1.0, 1.0, 1.0, 1.0, 1.0, 1.0, 1.0, 1.0, 1.0, 1.0, 1.0, 1.0, 1.0, 1.0, 1.0, 1.0, 1.0, 1.0, 1.0, 1.0, 1.0, 1.0, 1.0, 1.0, 1.0, 1.0, 1.0, 1.0, 1.0, 1.0, 1.0, 1.0, 1.0, 1.0, 1.0, 1.0, 1.0, 1.0, 1.0, 1.0, 1.0, 1.0, 1.0, 1.0, 1.0, 1.0, 1.0, 1.0, 1.0, 1.0, 1.0, 1.0, 1.0, 1.0, 1.0, 1.0, 1.0, 1.0, 1.0, 1.0, 1.0, 1.0, 1.0, 1.0, 1.0, 1.0, 1.0, 1.0, 1.0, 1.0, 1.0, 1.0, 1.0, 1.0, 1.0, 1.0, 1.0, 1.0, 1.0, 1.0, 1.0, 1.0, 1.0, 1.0, 1.0, 1.0, 1.0, 1.0, 1.0, 1.0, 1.0, 1.0, 1.0, 1.0, 1.0, 1.0, 1.0, 1.0])
me_plane.materials.append(None)
me_plane.use_remesh_fix_poles = True
me_plane.use_remesh_preserve_attributes = False
me_plane.use_mirror_vertex_groups = False
me_plane.update()

# ---- objects
ob_plane = bpy.data.objects.new('Plane', me_plane)

# ---- transforms, parenting, visibility, modifiers, constraints
ob_plane.location = (1.0, 1.0, 0.0)
ob_plane.lineart.crease_threshold = 0.0

# ---- collection membership
col_collection.objects.link(ob_plane)

# ---- scene / render settings (as saved in the file)
scene.frame_start = 1; scene.frame_end = 250; scene.frame_set(66)
scene.render.engine = 'BLENDER_EEVEE_NEXT'
scene.cycles.use_denoising = False
scene.cycles.samples = 128
scene.cycles.sampling_pattern = 'TABULATED_SOBOL'
scene.cycles.use_adaptive_sampling = False
scene.cycles.use_light_tree = False
scene.view_settings.view_transform = 'Filmic'
bpy.context.view_layer.update()

# ---- added for rendering (the .blend has no active camera and no usable light): camera, sun
cam_auto = bpy.data.cameras.new('AutoCamera')
cam_auto.lens = 50.0
cam_auto.sensor_width = 36.0
cam_auto.clip_end = 1000.0
ob_auto_camera = bpy.data.objects.new('AutoCamera', cam_auto)
scene.collection.objects.link(ob_auto_camera)
ob_auto_camera.location = (41.9118, -50.2941, 32.5294)
ob_auto_camera.rotation_euler = (1.09748, -7.21219e-08, 0.694738)
scene.camera = ob_auto_camera
light_auto_sun = bpy.data.lights.new('AutoSun', 'SUN')
light_auto_sun.energy = 3.0
light_auto_sun.angle = 0.0523599
ob_auto_sun = bpy.data.objects.new('AutoSun', light_auto_sun)
scene.collection.objects.link(ob_auto_sun)
ob_auto_sun.rotation_euler = (0.872665, 0.174533, 0.523599)
bpy.context.view_layer.update()
